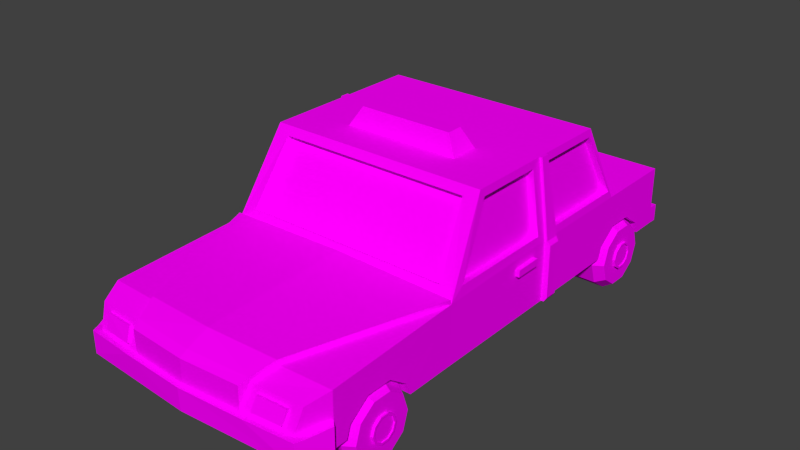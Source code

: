 # Source: Taxi.blend  (saved by Blender 2.76.0; exported with 4.5.12 LTS)
import bpy
from mathutils import Matrix  # noqa: F401  (used for matrix-valued properties, if any)

bpy.ops.wm.read_factory_settings(use_empty=True)
scene = bpy.context.scene
scene.name = 'Scene'

# ---- collections
col_collection_1 = bpy.data.collections.new('Collection 1'); scene.collection.children.link(col_collection_1)

# ---- images (referenced by path relative to the original .blend; pixels are not part of the script)
import os
ASSET_DIR = os.environ.get("B2B_ASSET_DIR", "")  # directory of the original .blend (textures are referenced by path, not embedded)
HERE = os.path.dirname(os.path.abspath(__file__))  # packed textures are extracted next to this script under _unpacked/

def load_image(name, relpath, width, height, colorspace="sRGB"):
    """Load a texture the original file referenced (path relative to the .blend, or extracted next to this script)."""
    p = next((c for c in (os.path.join(HERE, relpath), os.path.join(ASSET_DIR, relpath)) if relpath and os.path.exists(c)), "")
    if p:
        img = bpy.data.images.load(p, check_existing=True)
        img.name = name
    else:  # same state as the original file: an image datablock whose file is absent (Cycles renders it pink)
        img = bpy.data.images.new(name, width, height)
        img.source = "FILE"
        img.filepath = "//" + (relpath or name)
    img.colorspace_settings.name = colorspace
    return img
img_taxitexture_png = load_image('TaxiTexture.png', 'TaxiTexture.png', 1024, 1024, 'sRGB')

# ---- materials (node trees are filled in below, after node groups)
mat_material_002 = bpy.data.materials.new('Material.002')
mat_material_002.alpha_threshold = 0.0
mat_material_002.roughness = 0.5
mat_material_003 = bpy.data.materials.new('Material.003')
mat_material_003.alpha_threshold = 0.0
mat_material_003.roughness = 0.5

# ---- material node trees
mat_material_002.use_nodes = True; mat_material_002.node_tree.nodes.clear()
_N = mat_material_002.node_tree.nodes; _L = mat_material_002.node_tree.links
n0 = _N.new('ShaderNodeOutputMaterial'); n0.name = 'Material Output'; n0.location = (300, 300)
n1 = _N.new('ShaderNodeBsdfDiffuse'); n1.name = 'Diffuse BSDF'; n1.location = (10, 300)
n2 = _N.new('ShaderNodeTexImage'); n2.name = 'Image Texture'; n2.location = (-180, 300)
n2.width = 140
n2.image = img_taxitexture_png
_L.new(n1.outputs[0], n0.inputs[0])
_L.new(n2.outputs[0], n1.inputs[0])
n0.is_active_output = True
mat_material_003.use_nodes = True; mat_material_003.node_tree.nodes.clear()
_N = mat_material_003.node_tree.nodes; _L = mat_material_003.node_tree.links
n0 = _N.new('ShaderNodeOutputMaterial'); n0.name = 'Material Output'; n0.location = (300, 300)
n1 = _N.new('ShaderNodeBsdfDiffuse'); n1.name = 'Diffuse BSDF'; n1.location = (10, 300)
n2 = _N.new('ShaderNodeTexImage'); n2.name = 'Image Texture'; n2.location = (-180, 300)
n2.width = 140
n2.image = img_taxitexture_png
_L.new(n1.outputs[0], n0.inputs[0])
_L.new(n2.outputs[0], n1.inputs[0])
n0.is_active_output = True

# ---- world
world_world = bpy.data.worlds.new('World'); scene.world = world_world
world_world.color = (0.05088, 0.05088, 0.05088)
world_world.use_sun_shadow = False
world_world.sun_shadow_jitter_overblur = 0.0
world_world.cycles.sampling_method = 'MANUAL'
world_world.cycles.sample_map_resolution = 256

# ---- meshes
me_cylinder_003 = bpy.data.meshes.new('Cylinder.003')
me_cylinder_003.from_pydata([(0.5958, 0.264, -0.01263), (0.7114, 0.264, -0.01263), (0.5958, 0.2136, -0.1678), (0.7114, 0.2136, -0.1678), (0.5958, 0.08158, -0.2637), (0.7114, 0.08158, -0.2637), (0.5958, -0.08158, -0.2637), (0.7114, -0.08158, -0.2637), (0.5958, -0.2136, -0.1678), (0.7114, -0.2136, -0.1678), (0.5958, -0.264, -0.01263), (0.7114, -0.264, -0.01263), (0.5958, -0.2136, 0.1425), (0.7114, -0.2136, 0.1425), (0.5958, -0.08158, 0.2384), (0.7114, -0.08158, 0.2384), (0.5958, 0.08158, 0.2384), (0.7114, 0.08158, 0.2384), (0.5958, 0.2136, 0.1425), (0.7114, 0.2136, 0.1425), (0.5248, 0.2186, -0.01263), (0.5248, 0.1769, -0.1411), (0.5248, 0.06756, -0.2205), (0.5248, -0.06756, -0.2205), (0.5248, -0.1769, -0.1411), (0.5248, -0.2186, -0.01263), (0.5248, -0.1769, 0.1159), (0.5248, -0.06756, 0.1953), (0.5248, 0.06756, 0.1953), (0.5248, 0.1769, 0.1159), (0.5248, 0.09972, -0.01263), (0.5248, 0.08068, -0.07124), (0.5248, 0.03082, -0.1075), (0.5248, -0.03082, -0.1075), (0.5248, -0.08068, -0.07124), (0.5248, -0.09972, -0.01263), (0.5248, -0.08068, 0.04598), (0.5248, -0.03082, 0.08221), (0.5248, 0.03082, 0.08221), (0.5248, 0.08068, 0.04598), (0.5071, 0.09972, -0.01263), (0.5071, 0.08068, -0.07124), (0.5071, 0.03082, -0.1075), (0.5071, -0.03082, -0.1075), (0.5071, -0.08068, -0.07124), (0.5071, -0.09972, -0.01263), (0.5071, -0.08068, 0.04598), (0.5071, -0.03082, 0.08221), (0.5071, 0.03082, 0.08221), (0.5071, 0.08068, 0.04598), (0.5071, 0.08445, -0.01263), (0.5071, 0.06832, -0.06227), (0.5071, 0.0261, -0.09294), (0.5071, -0.0261, -0.09294), (0.5071, -0.06832, -0.06227), (0.5071, -0.08445, -0.01263), (0.5071, -0.06832, 0.03701), (0.5071, -0.0261, 0.06768), (0.5071, 0.0261, 0.06768), (0.5071, 0.06832, 0.03701), (0.5157, 0.08445, -0.01263), (0.5157, 0.06832, -0.06227), (0.5157, 0.0261, -0.09294), (0.5157, -0.0261, -0.09294), (0.5157, -0.06832, -0.06227), (0.5157, -0.08445, -0.01263), (0.5157, -0.06832, 0.03701), (0.5157, -0.0261, 0.06768), (0.5157, 0.0261, 0.06768), (0.5157, 0.06832, 0.03701), (0.827, 0.264, -0.01263), (0.827, 0.2136, -0.1678), (0.827, 0.08158, -0.2637), (0.827, -0.08158, -0.2637), (0.827, -0.2136, -0.1678), (0.827, -0.264, -0.01263), (0.827, -0.2136, 0.1425), (0.827, -0.08158, 0.2384), (0.827, 0.08158, 0.2384), (0.827, 0.2136, 0.1425), (0.898, 0.2186, -0.01263), (0.898, 0.1769, -0.1411), (0.898, 0.06756, -0.2205), (0.898, -0.06756, -0.2205), (0.898, -0.1769, -0.1411), (0.898, -0.2186, -0.01263), (0.898, -0.1769, 0.1159), (0.898, -0.06756, 0.1953), (0.898, 0.06756, 0.1953), (0.898, 0.1769, 0.1159), (0.898, 0.09972, -0.01263), (0.898, 0.08068, -0.07124), (0.898, 0.03082, -0.1075), (0.898, -0.03082, -0.1075), (0.898, -0.08068, -0.07124), (0.898, -0.09972, -0.01263), (0.898, -0.08068, 0.04598), (0.898, -0.03082, 0.08221), (0.898, 0.03082, 0.08221), (0.898, 0.08068, 0.04598), (0.9158, 0.09972, -0.01263), (0.9158, 0.08068, -0.07124), (0.9158, 0.03082, -0.1075), (0.9158, -0.03082, -0.1075), (0.9158, -0.08068, -0.07124), (0.9158, -0.09972, -0.01263), (0.9158, -0.08068, 0.04598), (0.9158, -0.03082, 0.08221), (0.9158, 0.03082, 0.08221), (0.9158, 0.08068, 0.04598), (0.9158, 0.08445, -0.01263), (0.9158, 0.06832, -0.06227), (0.9158, 0.0261, -0.09294), (0.9158, -0.0261, -0.09294), (0.9158, -0.06832, -0.06227), (0.9158, -0.08445, -0.01263), (0.9158, -0.06832, 0.03701), (0.9158, -0.0261, 0.06768), (0.9158, 0.0261, 0.06768), (0.9158, 0.06832, 0.03701), (0.9071, 0.08445, -0.01263), (0.9071, 0.06832, -0.06227), (0.9071, 0.0261, -0.09294), (0.9071, -0.0261, -0.09294), (0.9071, -0.06832, -0.06227), (0.9071, -0.08445, -0.01263), (0.9071, -0.06832, 0.03701), (0.9071, -0.0261, 0.06768), (0.9071, 0.0261, 0.06768), (0.9071, 0.06832, 0.03701), (-0.8255, 0.264, -0.01263), (-0.7099, 0.264, -0.01263), (-0.8255, 0.2136, -0.1678), (-0.7099, 0.2136, -0.1678), (-0.8255, 0.08158, -0.2637), (-0.7099, 0.08158, -0.2637), (-0.8255, -0.08158, -0.2637), (-0.7099, -0.08158, -0.2637), (-0.8255, -0.2136, -0.1678), (-0.7099, -0.2136, -0.1678), (-0.8255, -0.264, -0.01263), (-0.7099, -0.264, -0.01263), (-0.8255, -0.2136, 0.1425), (-0.7099, -0.2136, 0.1425), (-0.8255, -0.08158, 0.2384), (-0.7099, -0.08158, 0.2384), (-0.8255, 0.08158, 0.2384), (-0.7099, 0.08158, 0.2384), (-0.8255, 0.2136, 0.1425), (-0.7099, 0.2136, 0.1425), (-0.8965, 0.2186, -0.01263), (-0.8965, 0.1769, -0.1411), (-0.8965, 0.06756, -0.2205), (-0.8965, -0.06756, -0.2205), (-0.8965, -0.1769, -0.1411), (-0.8965, -0.2186, -0.01263), (-0.8965, -0.1769, 0.1159), (-0.8965, -0.06756, 0.1953), (-0.8965, 0.06756, 0.1953), (-0.8965, 0.1769, 0.1159), (-0.8965, 0.09972, -0.01263), (-0.8965, 0.08068, -0.07124), (-0.8965, 0.03082, -0.1075), (-0.8965, -0.03082, -0.1075), (-0.8965, -0.08068, -0.07124), (-0.8965, -0.09972, -0.01263), (-0.8965, -0.08068, 0.04598), (-0.8965, -0.03082, 0.08221), (-0.8965, 0.03082, 0.08221), (-0.8965, 0.08068, 0.04598), (-0.9142, 0.09972, -0.01263), (-0.9142, 0.08068, -0.07124), (-0.9142, 0.03082, -0.1075), (-0.9142, -0.03082, -0.1075), (-0.9142, -0.08068, -0.07124), (-0.9142, -0.09972, -0.01263), (-0.9142, -0.08068, 0.04598), (-0.9142, -0.03082, 0.08221), (-0.9142, 0.03082, 0.08221), (-0.9142, 0.08068, 0.04598), (-0.9142, 0.08445, -0.01263), (-0.9142, 0.06832, -0.06227), (-0.9142, 0.0261, -0.09294), (-0.9142, -0.0261, -0.09294), (-0.9142, -0.06832, -0.06227), (-0.9142, -0.08445, -0.01263), (-0.9142, -0.06832, 0.03701), (-0.9142, -0.0261, 0.06768), (-0.9142, 0.0261, 0.06768), (-0.9142, 0.06832, 0.03701), (-0.9056, 0.08445, -0.01263), (-0.9056, 0.06832, -0.06227), (-0.9056, 0.0261, -0.09294), (-0.9056, -0.0261, -0.09294), (-0.9056, -0.06832, -0.06227), (-0.9056, -0.08445, -0.01263), (-0.9056, -0.06832, 0.03701), (-0.9056, -0.0261, 0.06768), (-0.9056, 0.0261, 0.06768), (-0.9056, 0.06832, 0.03701), (-0.5943, 0.264, -0.01263), (-0.5943, 0.2136, -0.1678), (-0.5943, 0.08158, -0.2637), (-0.5943, -0.08158, -0.2637), (-0.5943, -0.2136, -0.1678), (-0.5943, -0.264, -0.01263), (-0.5943, -0.2136, 0.1425), (-0.5943, -0.08158, 0.2384), (-0.5943, 0.08158, 0.2384), (-0.5943, 0.2136, 0.1425), (-0.5233, 0.2186, -0.01263), (-0.5233, 0.1769, -0.1411), (-0.5233, 0.06756, -0.2205), (-0.5233, -0.06756, -0.2205), (-0.5233, -0.1769, -0.1411), (-0.5233, -0.2186, -0.01263), (-0.5233, -0.1769, 0.1159), (-0.5233, -0.06756, 0.1953), (-0.5233, 0.06756, 0.1953), (-0.5233, 0.1769, 0.1159), (-0.5233, 0.09972, -0.01263), (-0.5233, 0.08068, -0.07124), (-0.5233, 0.03082, -0.1075), (-0.5233, -0.03082, -0.1075), (-0.5233, -0.08068, -0.07124), (-0.5233, -0.09972, -0.01263), (-0.5233, -0.08068, 0.04598), (-0.5233, -0.03082, 0.08221), (-0.5233, 0.03082, 0.08221), (-0.5233, 0.08068, 0.04598), (-0.5055, 0.09972, -0.01263), (-0.5055, 0.08068, -0.07124), (-0.5055, 0.03082, -0.1075), (-0.5055, -0.03082, -0.1075), (-0.5055, -0.08068, -0.07124), (-0.5055, -0.09972, -0.01263), (-0.5055, -0.08068, 0.04598), (-0.5055, -0.03082, 0.08221), (-0.5055, 0.03082, 0.08221), (-0.5055, 0.08068, 0.04598), (-0.5055, 0.08445, -0.01263), (-0.5055, 0.06832, -0.06227), (-0.5055, 0.0261, -0.09294), (-0.5055, -0.0261, -0.09294), (-0.5055, -0.06832, -0.06227), (-0.5055, -0.08445, -0.01263), (-0.5055, -0.06832, 0.03701), (-0.5055, -0.0261, 0.06768), (-0.5055, 0.0261, 0.06768), (-0.5055, 0.06832, 0.03701), (-0.5142, 0.08445, -0.01263), (-0.5142, 0.06832, -0.06227), (-0.5142, 0.0261, -0.09294), (-0.5142, -0.0261, -0.09294), (-0.5142, -0.06832, -0.06227), (-0.5142, -0.08445, -0.01263), (-0.5142, -0.06832, 0.03701), (-0.5142, -0.0261, 0.06768), (-0.5142, 0.0261, 0.06768), (-0.5142, 0.06832, 0.03701)], [], [(0, 1, 3, 2), (2, 3, 5, 4), (4, 5, 7, 6), (6, 7, 9, 8), (8, 9, 11, 10), (10, 11, 13, 12), (12, 13, 15, 14), (14, 15, 17, 16), (16, 17, 19, 18), (18, 19, 1, 0), (6, 8, 24, 23), (27, 28, 38, 37), (0, 2, 21, 20), (4, 6, 23, 22), (2, 4, 22, 21), (18, 0, 20, 29), (16, 18, 29, 28), (14, 16, 28, 27), (12, 14, 27, 26), (10, 12, 26, 25), (8, 10, 25, 24), (34, 35, 45, 44), (24, 25, 35, 34), (21, 22, 32, 31), (28, 29, 39, 38), (25, 26, 36, 35), (22, 23, 33, 32), (29, 20, 30, 39), (26, 27, 37, 36), (23, 24, 34, 33), (20, 21, 31, 30), (41, 42, 52, 51), (31, 32, 42, 41), (38, 39, 49, 48), (35, 36, 46, 45), (32, 33, 43, 42), (39, 30, 40, 49), (36, 37, 47, 46), (33, 34, 44, 43), (30, 31, 41, 40), (37, 38, 48, 47), (55, 56, 66, 65), (48, 49, 59, 58), (45, 46, 56, 55), (42, 43, 53, 52), (49, 40, 50, 59), (46, 47, 57, 56), (43, 44, 54, 53), (40, 41, 51, 50), (47, 48, 58, 57), (44, 45, 55, 54), (60, 61, 62, 63, 64, 65, 66, 67, 68, 69), (52, 53, 63, 62), (59, 50, 60, 69), (56, 57, 67, 66), (53, 54, 64, 63), (50, 51, 61, 60), (57, 58, 68, 67), (54, 55, 65, 64), (51, 52, 62, 61), (58, 59, 69, 68), (70, 71, 3, 1), (71, 72, 5, 3), (72, 73, 7, 5), (73, 74, 9, 7), (74, 75, 11, 9), (75, 76, 13, 11), (76, 77, 15, 13), (77, 78, 17, 15), (78, 79, 19, 17), (79, 70, 1, 19), (73, 83, 84, 74), (87, 97, 98, 88), (70, 80, 81, 71), (72, 82, 83, 73), (71, 81, 82, 72), (79, 89, 80, 70), (78, 88, 89, 79), (77, 87, 88, 78), (76, 86, 87, 77), (75, 85, 86, 76), (74, 84, 85, 75), (94, 104, 105, 95), (84, 94, 95, 85), (81, 91, 92, 82), (88, 98, 99, 89), (85, 95, 96, 86), (82, 92, 93, 83), (89, 99, 90, 80), (86, 96, 97, 87), (83, 93, 94, 84), (80, 90, 91, 81), (101, 111, 112, 102), (91, 101, 102, 92), (98, 108, 109, 99), (95, 105, 106, 96), (92, 102, 103, 93), (99, 109, 100, 90), (96, 106, 107, 97), (93, 103, 104, 94), (90, 100, 101, 91), (97, 107, 108, 98), (115, 125, 126, 116), (108, 118, 119, 109), (105, 115, 116, 106), (102, 112, 113, 103), (109, 119, 110, 100), (106, 116, 117, 107), (103, 113, 114, 104), (100, 110, 111, 101), (107, 117, 118, 108), (104, 114, 115, 105), (120, 129, 128, 127, 126, 125, 124, 123, 122, 121), (112, 122, 123, 113), (119, 129, 120, 110), (116, 126, 127, 117), (113, 123, 124, 114), (110, 120, 121, 111), (117, 127, 128, 118), (114, 124, 125, 115), (111, 121, 122, 112), (118, 128, 129, 119), (130, 131, 133, 132), (132, 133, 135, 134), (134, 135, 137, 136), (136, 137, 139, 138), (138, 139, 141, 140), (140, 141, 143, 142), (142, 143, 145, 144), (144, 145, 147, 146), (146, 147, 149, 148), (148, 149, 131, 130), (136, 138, 154, 153), (157, 158, 168, 167), (130, 132, 151, 150), (134, 136, 153, 152), (132, 134, 152, 151), (148, 130, 150, 159), (146, 148, 159, 158), (144, 146, 158, 157), (142, 144, 157, 156), (140, 142, 156, 155), (138, 140, 155, 154), (164, 165, 175, 174), (154, 155, 165, 164), (151, 152, 162, 161), (158, 159, 169, 168), (155, 156, 166, 165), (152, 153, 163, 162), (159, 150, 160, 169), (156, 157, 167, 166), (153, 154, 164, 163), (150, 151, 161, 160), (171, 172, 182, 181), (161, 162, 172, 171), (168, 169, 179, 178), (165, 166, 176, 175), (162, 163, 173, 172), (169, 160, 170, 179), (166, 167, 177, 176), (163, 164, 174, 173), (160, 161, 171, 170), (167, 168, 178, 177), (185, 186, 196, 195), (178, 179, 189, 188), (175, 176, 186, 185), (172, 173, 183, 182), (179, 170, 180, 189), (176, 177, 187, 186), (173, 174, 184, 183), (170, 171, 181, 180), (177, 178, 188, 187), (174, 175, 185, 184), (190, 191, 192, 193, 194, 195, 196, 197, 198, 199), (182, 183, 193, 192), (189, 180, 190, 199), (186, 187, 197, 196), (183, 184, 194, 193), (180, 181, 191, 190), (187, 188, 198, 197), (184, 185, 195, 194), (181, 182, 192, 191), (188, 189, 199, 198), (200, 201, 133, 131), (201, 202, 135, 133), (202, 203, 137, 135), (203, 204, 139, 137), (204, 205, 141, 139), (205, 206, 143, 141), (206, 207, 145, 143), (207, 208, 147, 145), (208, 209, 149, 147), (209, 200, 131, 149), (203, 213, 214, 204), (217, 227, 228, 218), (200, 210, 211, 201), (202, 212, 213, 203), (201, 211, 212, 202), (209, 219, 210, 200), (208, 218, 219, 209), (207, 217, 218, 208), (206, 216, 217, 207), (205, 215, 216, 206), (204, 214, 215, 205), (224, 234, 235, 225), (214, 224, 225, 215), (211, 221, 222, 212), (218, 228, 229, 219), (215, 225, 226, 216), (212, 222, 223, 213), (219, 229, 220, 210), (216, 226, 227, 217), (213, 223, 224, 214), (210, 220, 221, 211), (231, 241, 242, 232), (221, 231, 232, 222), (228, 238, 239, 229), (225, 235, 236, 226), (222, 232, 233, 223), (229, 239, 230, 220), (226, 236, 237, 227), (223, 233, 234, 224), (220, 230, 231, 221), (227, 237, 238, 228), (245, 255, 256, 246), (238, 248, 249, 239), (235, 245, 246, 236), (232, 242, 243, 233), (239, 249, 240, 230), (236, 246, 247, 237), (233, 243, 244, 234), (230, 240, 241, 231), (237, 247, 248, 238), (234, 244, 245, 235), (250, 259, 258, 257, 256, 255, 254, 253, 252, 251), (242, 252, 253, 243), (249, 259, 250, 240), (246, 256, 257, 247), (243, 253, 254, 244), (240, 250, 251, 241), (247, 257, 258, 248), (244, 254, 255, 245), (241, 251, 252, 242), (248, 258, 259, 249)])
_uv = me_cylinder_003.uv_layers.new(name='UVMap')
_uv.uv.foreach_set('vector', [0.8101, 0.5406, 0.8227, 0.5406, 0.8227, 0.5532, 0.8101, 0.5532, 0.8101, 0.5406, 0.8227, 0.5406, 0.8227, 0.5532, 0.8101, 0.5532, 0.8101, 0.5406, 0.8227, 0.5406, 0.8227, 0.5532, 0.8101, 0.5532, 0.8101, 0.5406, 0.8227, 0.5406, 0.8227, 0.5532, 0.8101, 0.5532, 0.8101, 0.5406, 0.8227, 0.5406, 0.8227, 0.5532, 0.8101, 0.5532, 0.8101, 0.5406, 0.8227, 0.5406, 0.8227, 0.5532, 0.8101, 0.5532, 0.8101, 0.5406, 0.8227, 0.5406, 0.8227, 0.5532, 0.8101, 0.5532, 0.8101, 0.5406, 0.8227, 0.5406, 0.8227, 0.5532, 0.8101, 0.5532, 0.8101, 0.5406, 0.8227, 0.5406, 0.8227, 0.5532, 0.8101, 0.5532, 0.8101, 0.5406, 0.8227, 0.5406, 0.8227, 0.5532, 0.8101, 0.5532, 0.8101, 0.5406, 0.8227, 0.5406, 0.8227, 0.5532, 0.8101, 0.5532, 0.8101, 0.5406, 0.8227, 0.5406, 0.8227, 0.5532, 0.8101, 0.5532, 0.8101, 0.5406, 0.8227, 0.5406, 0.8227, 0.5532, 0.8101, 0.5532, 0.8101, 0.5406, 0.8227, 0.5406, 0.8227, 0.5532, 0.8101, 0.5532, 0.8101, 0.5406, 0.8227, 0.5406, 0.8227, 0.5532, 0.8101, 0.5532, 0.8101, 0.5406, 0.8227, 0.5406, 0.8227, 0.5532, 0.8101, 0.5532, 0.8101, 0.5406, 0.8227, 0.5406, 0.8227, 0.5532, 0.8101, 0.5532, 0.8101, 0.5406, 0.8227, 0.5406, 0.8227, 0.5532, 0.8101, 0.5532, 0.8101, 0.5406, 0.8227, 0.5406, 0.8227, 0.5532, 0.8101, 0.5532, 0.8101, 0.5406, 0.8227, 0.5406, 0.8227, 0.5532, 0.8101, 0.5532, 0.8101, 0.5406, 0.8227, 0.5406, 0.8227, 0.5532, 0.8101, 0.5532, 0.8101, 0.5406, 0.8227, 0.5406, 0.8227, 0.5532, 0.8101, 0.5532, 0.8101, 0.5406, 0.8227, 0.5406, 0.8227, 0.5532, 0.8101, 0.5532, 0.8101, 0.5406, 0.8227, 0.5406, 0.8227, 0.5532, 0.8101, 0.5532, 0.8101, 0.5406, 0.8227, 0.5406, 0.8227, 0.5532, 0.8101, 0.5532, 0.8101, 0.5406, 0.8227, 0.5406, 0.8227, 0.5532, 0.8101, 0.5532, 0.8101, 0.5406, 0.8227, 0.5406, 0.8227, 0.5532, 0.8101, 0.5532, 0.8101, 0.5406, 0.8227, 0.5406, 0.8227, 0.5532, 0.8101, 0.5532, 0.8101, 0.5406, 0.8227, 0.5406, 0.8227, 0.5532, 0.8101, 0.5532, 0.8101, 0.5406, 0.8227, 0.5406, 0.8227, 0.5532, 0.8101, 0.5532, 0.8101, 0.5406, 0.8227, 0.5406, 0.8227, 0.5532, 0.8101, 0.5532, 0.8101, 0.5406, 0.8227, 0.5406, 0.8227, 0.5532, 0.8101, 0.5532, 0.8101, 0.5406, 0.8227, 0.5406, 0.8227, 0.5532, 0.8101, 0.5532, 0.8101, 0.5406, 0.8227, 0.5406, 0.8227, 0.5532, 0.8101, 0.5532, 0.8101, 0.5406, 0.8227, 0.5406, 0.8227, 0.5532, 0.8101, 0.5532, 0.8101, 0.5406, 0.8227, 0.5406, 0.8227, 0.5532, 0.8101, 0.5532, 0.8101, 0.5406, 0.8227, 0.5406, 0.8227, 0.5532, 0.8101, 0.5532, 0.8101, 0.5406, 0.8227, 0.5406, 0.8227, 0.5532, 0.8101, 0.5532, 0.8101, 0.5406, 0.8227, 0.5406, 0.8227, 0.5532, 0.8101, 0.5532, 0.8101, 0.5406, 0.8227, 0.5406, 0.8227, 0.5532, 0.8101, 0.5532, 0.8101, 0.5406, 0.8227, 0.5406, 0.8227, 0.5532, 0.8101, 0.5532, 0.8101, 0.5406, 0.8227, 0.5406, 0.8227, 0.5532, 0.8101, 0.5532, 0.8101, 0.5406, 0.8227, 0.5406, 0.8227, 0.5532, 0.8101, 0.5532, 0.8101, 0.5406, 0.8227, 0.5406, 0.8227, 0.5532, 0.8101, 0.5532, 0.8101, 0.5406, 0.8227, 0.5406, 0.8227, 0.5532, 0.8101, 0.5532, 0.8101, 0.5406, 0.8227, 0.5406, 0.8227, 0.5532, 0.8101, 0.5532, 0.8101, 0.5406, 0.8227, 0.5406, 0.8227, 0.5532, 0.8101, 0.5532, 0.8101, 0.5406, 0.8227, 0.5406, 0.8227, 0.5532, 0.8101, 0.5532, 0.8101, 0.5406, 0.8227, 0.5406, 0.8227, 0.5532, 0.8101, 0.5532, 0.8101, 0.5406, 0.8227, 0.5406, 0.8227, 0.5532, 0.8101, 0.5532, 0.8101, 0.5406, 0.8227, 0.5406, 0.8227, 0.5532, 0.8101, 0.5532, 0.8164, 0.5532, 0.8201, 0.552, 0.8224, 0.5488, 0.8224, 0.5449, 0.8201, 0.5418, 0.8164, 0.5406, 0.8127, 0.5418, 0.8104, 0.5449, 0.8104, 0.5488, 0.8127, 0.552, 0.8101, 0.5406, 0.8227, 0.5406, 0.8227, 0.5532, 0.8101, 0.5532, 0.8101, 0.5406, 0.8227, 0.5406, 0.8227, 0.5532, 0.8101, 0.5532, 0.8101, 0.5406, 0.8227, 0.5406, 0.8227, 0.5532, 0.8101, 0.5532, 0.8101, 0.5406, 0.8227, 0.5406, 0.8227, 0.5532, 0.8101, 0.5532, 0.8101, 0.5406, 0.8227, 0.5406, 0.8227, 0.5532, 0.8101, 0.5532, 0.8101, 0.5406, 0.8227, 0.5406, 0.8227, 0.5532, 0.8101, 0.5532, 0.8101, 0.5406, 0.8227, 0.5406, 0.8227, 0.5532, 0.8101, 0.5532, 0.8101, 0.5406, 0.8227, 0.5406, 0.8227, 0.5532, 0.8101, 0.5532, 0.8101, 0.5406, 0.8227, 0.5406, 0.8227, 0.5532, 0.8101, 0.5532, 0.8101, 0.5406, 0.8227, 0.5406, 0.8227, 0.5532, 0.8101, 0.5532, 0.8101, 0.5406, 0.8227, 0.5406, 0.8227, 0.5532, 0.8101, 0.5532, 0.8101, 0.5406, 0.8227, 0.5406, 0.8227, 0.5532, 0.8101, 0.5532, 0.8101, 0.5406, 0.8227, 0.5406, 0.8227, 0.5532, 0.8101, 0.5532, 0.8101, 0.5406, 0.8227, 0.5406, 0.8227, 0.5532, 0.8101, 0.5532, 0.8101, 0.5406, 0.8227, 0.5406, 0.8227, 0.5532, 0.8101, 0.5532, 0.8101, 0.5406, 0.8227, 0.5406, 0.8227, 0.5532, 0.8101, 0.5532, 0.8101, 0.5406, 0.8227, 0.5406, 0.8227, 0.5532, 0.8101, 0.5532, 0.8101, 0.5406, 0.8227, 0.5406, 0.8227, 0.5532, 0.8101, 0.5532, 0.8101, 0.5406, 0.8227, 0.5406, 0.8227, 0.5532, 0.8101, 0.5532, 0.8101, 0.5406, 0.8227, 0.5406, 0.8227, 0.5532, 0.8101, 0.5532, 0.8101, 0.5406, 0.8227, 0.5406, 0.8227, 0.5532, 0.8101, 0.5532, 0.8101, 0.5406, 0.8227, 0.5406, 0.8227, 0.5532, 0.8101, 0.5532, 0.8101, 0.5406, 0.8227, 0.5406, 0.8227, 0.5532, 0.8101, 0.5532, 0.8101, 0.5406, 0.8227, 0.5406, 0.8227, 0.5532, 0.8101, 0.5532, 0.8101, 0.5406, 0.8227, 0.5406, 0.8227, 0.5532, 0.8101, 0.5532, 0.8101, 0.5406, 0.8227, 0.5406, 0.8227, 0.5532, 0.8101, 0.5532, 0.8101, 0.5406, 0.8227, 0.5406, 0.8227, 0.5532, 0.8101, 0.5532, 0.8101, 0.5406, 0.8227, 0.5406, 0.8227, 0.5532, 0.8101, 0.5532, 0.8101, 0.5406, 0.8227, 0.5406, 0.8227, 0.5532, 0.8101, 0.5532, 0.8101, 0.5406, 0.8227, 0.5406, 0.8227, 0.5532, 0.8101, 0.5532, 0.8101, 0.5406, 0.8227, 0.5406, 0.8227, 0.5532, 0.8101, 0.5532, 0.8101, 0.5406, 0.8227, 0.5406, 0.8227, 0.5532, 0.8101, 0.5532, 0.8101, 0.5406, 0.8227, 0.5406, 0.8227, 0.5532, 0.8101, 0.5532, 0.8101, 0.5406, 0.8227, 0.5406, 0.8227, 0.5532, 0.8101, 0.5532, 0.8101, 0.5406, 0.8227, 0.5406, 0.8227, 0.5532, 0.8101, 0.5532, 0.8101, 0.5406, 0.8227, 0.5406, 0.8227, 0.5532, 0.8101, 0.5532, 0.8101, 0.5406, 0.8227, 0.5406, 0.8227, 0.5532, 0.8101, 0.5532, 0.8101, 0.5406, 0.8227, 0.5406, 0.8227, 0.5532, 0.8101, 0.5532, 0.8101, 0.5406, 0.8227, 0.5406, 0.8227, 0.5532, 0.8101, 0.5532, 0.8101, 0.5406, 0.8227, 0.5406, 0.8227, 0.5532, 0.8101, 0.5532, 0.8101, 0.5406, 0.8227, 0.5406, 0.8227, 0.5532, 0.8101, 0.5532, 0.8101, 0.5406, 0.8227, 0.5406, 0.8227, 0.5532, 0.8101, 0.5532, 0.8101, 0.5406, 0.8227, 0.5406, 0.8227, 0.5532, 0.8101, 0.5532, 0.8101, 0.5406, 0.8227, 0.5406, 0.8227, 0.5532, 0.8101, 0.5532, 0.8101, 0.5406, 0.8227, 0.5406, 0.8227, 0.5532, 0.8101, 0.5532, 0.8101, 0.5406, 0.8227, 0.5406, 0.8227, 0.5532, 0.8101, 0.5532, 0.8101, 0.5406, 0.8227, 0.5406, 0.8227, 0.5532, 0.8101, 0.5532, 0.8101, 0.5406, 0.8227, 0.5406, 0.8227, 0.5532, 0.8101, 0.5532, 0.8101, 0.5406, 0.8227, 0.5406, 0.8227, 0.5532, 0.8101, 0.5532, 0.8101, 0.5406, 0.8227, 0.5406, 0.8227, 0.5532, 0.8101, 0.5532, 0.8101, 0.5406, 0.8227, 0.5406, 0.8227, 0.5532, 0.8101, 0.5532, 0.8101, 0.5406, 0.8227, 0.5406, 0.8227, 0.5532, 0.8101, 0.5532, 0.8101, 0.5406, 0.8227, 0.5406, 0.8227, 0.5532, 0.8101, 0.5532, 0.8101, 0.5406, 0.8227, 0.5406, 0.8227, 0.5532, 0.8101, 0.5532, 0.8101, 0.5406, 0.8227, 0.5406, 0.8227, 0.5532, 0.8101, 0.5532, 0.8101, 0.5406, 0.8227, 0.5406, 0.8227, 0.5532, 0.8101, 0.5532, 0.8101, 0.5406, 0.8227, 0.5406, 0.8227, 0.5532, 0.8101, 0.5532, 0.8101, 0.5406, 0.8227, 0.5406, 0.8227, 0.5532, 0.8101, 0.5532, 0.8101, 0.5406, 0.8227, 0.5406, 0.8227, 0.5532, 0.8101, 0.5532, 0.8101, 0.5406, 0.8227, 0.5406, 0.8227, 0.5532, 0.8101, 0.5532, 0.8164, 0.5532, 0.8201, 0.552, 0.8224, 0.5488, 0.8224, 0.5449, 0.8201, 0.5418, 0.8164, 0.5406, 0.8127, 0.5418, 0.8104, 0.5449, 0.8104, 0.5488, 0.8127, 0.552, 0.8101, 0.5406, 0.8227, 0.5406, 0.8227, 0.5532, 0.8101, 0.5532, 0.8101, 0.5406, 0.8227, 0.5406, 0.8227, 0.5532, 0.8101, 0.5532, 0.8101, 0.5406, 0.8227, 0.5406, 0.8227, 0.5532, 0.8101, 0.5532, 0.8101, 0.5406, 0.8227, 0.5406, 0.8227, 0.5532, 0.8101, 0.5532, 0.8101, 0.5406, 0.8227, 0.5406, 0.8227, 0.5532, 0.8101, 0.5532, 0.8101, 0.5406, 0.8227, 0.5406, 0.8227, 0.5532, 0.8101, 0.5532, 0.8101, 0.5406, 0.8227, 0.5406, 0.8227, 0.5532, 0.8101, 0.5532, 0.8101, 0.5406, 0.8227, 0.5406, 0.8227, 0.5532, 0.8101, 0.5532, 0.8101, 0.5406, 0.8227, 0.5406, 0.8227, 0.5532, 0.8101, 0.5532, 0.8101, 0.5406, 0.8227, 0.5406, 0.8227, 0.5532, 0.8101, 0.5532, 0.8101, 0.5406, 0.8227, 0.5406, 0.8227, 0.5532, 0.8101, 0.5532, 0.8101, 0.5406, 0.8227, 0.5406, 0.8227, 0.5532, 0.8101, 0.5532, 0.8101, 0.5406, 0.8227, 0.5406, 0.8227, 0.5532, 0.8101, 0.5532, 0.8101, 0.5406, 0.8227, 0.5406, 0.8227, 0.5532, 0.8101, 0.5532, 0.8101, 0.5406, 0.8227, 0.5406, 0.8227, 0.5532, 0.8101, 0.5532, 0.8101, 0.5406, 0.8227, 0.5406, 0.8227, 0.5532, 0.8101, 0.5532, 0.8101, 0.5406, 0.8227, 0.5406, 0.8227, 0.5532, 0.8101, 0.5532, 0.8101, 0.5406, 0.8227, 0.5406, 0.8227, 0.5532, 0.8101, 0.5532, 0.8101, 0.5406, 0.8227, 0.5406, 0.8227, 0.5532, 0.8101, 0.5532, 0.8101, 0.5406, 0.8227, 0.5406, 0.8227, 0.5532, 0.8101, 0.5532, 0.8101, 0.5406, 0.8227, 0.5406, 0.8227, 0.5532, 0.8101, 0.5532, 0.8101, 0.5406, 0.8227, 0.5406, 0.8227, 0.5532, 0.8101, 0.5532, 0.8101, 0.5406, 0.8227, 0.5406, 0.8227, 0.5532, 0.8101, 0.5532, 0.8101, 0.5406, 0.8227, 0.5406, 0.8227, 0.5532, 0.8101, 0.5532, 0.8101, 0.5406, 0.8227, 0.5406, 0.8227, 0.5532, 0.8101, 0.5532, 0.8101, 0.5406, 0.8227, 0.5406, 0.8227, 0.5532, 0.8101, 0.5532, 0.8101, 0.5406, 0.8227, 0.5406, 0.8227, 0.5532, 0.8101, 0.5532, 0.8101, 0.5406, 0.8227, 0.5406, 0.8227, 0.5532, 0.8101, 0.5532, 0.8101, 0.5406, 0.8227, 0.5406, 0.8227, 0.5532, 0.8101, 0.5532, 0.8101, 0.5406, 0.8227, 0.5406, 0.8227, 0.5532, 0.8101, 0.5532, 0.8101, 0.5406, 0.8227, 0.5406, 0.8227, 0.5532, 0.8101, 0.5532, 0.8101, 0.5406, 0.8227, 0.5406, 0.8227, 0.5532, 0.8101, 0.5532, 0.8101, 0.5406, 0.8227, 0.5406, 0.8227, 0.5532, 0.8101, 0.5532, 0.8101, 0.5406, 0.8227, 0.5406, 0.8227, 0.5532, 0.8101, 0.5532, 0.8101, 0.5406, 0.8227, 0.5406, 0.8227, 0.5532, 0.8101, 0.5532, 0.8101, 0.5406, 0.8227, 0.5406, 0.8227, 0.5532, 0.8101, 0.5532, 0.8101, 0.5406, 0.8227, 0.5406, 0.8227, 0.5532, 0.8101, 0.5532, 0.8101, 0.5406, 0.8227, 0.5406, 0.8227, 0.5532, 0.8101, 0.5532, 0.8101, 0.5406, 0.8227, 0.5406, 0.8227, 0.5532, 0.8101, 0.5532, 0.8101, 0.5406, 0.8227, 0.5406, 0.8227, 0.5532, 0.8101, 0.5532, 0.8101, 0.5406, 0.8227, 0.5406, 0.8227, 0.5532, 0.8101, 0.5532, 0.8101, 0.5406, 0.8227, 0.5406, 0.8227, 0.5532, 0.8101, 0.5532, 0.8101, 0.5406, 0.8227, 0.5406, 0.8227, 0.5532, 0.8101, 0.5532, 0.8101, 0.5406, 0.8227, 0.5406, 0.8227, 0.5532, 0.8101, 0.5532, 0.8101, 0.5406, 0.8227, 0.5406, 0.8227, 0.5532, 0.8101, 0.5532, 0.8101, 0.5406, 0.8227, 0.5406, 0.8227, 0.5532, 0.8101, 0.5532, 0.8101, 0.5406, 0.8227, 0.5406, 0.8227, 0.5532, 0.8101, 0.5532, 0.8101, 0.5406, 0.8227, 0.5406, 0.8227, 0.5532, 0.8101, 0.5532, 0.8101, 0.5406, 0.8227, 0.5406, 0.8227, 0.5532, 0.8101, 0.5532, 0.8101, 0.5406, 0.8227, 0.5406, 0.8227, 0.5532, 0.8101, 0.5532, 0.8101, 0.5406, 0.8227, 0.5406, 0.8227, 0.5532, 0.8101, 0.5532, 0.8101, 0.5406, 0.8227, 0.5406, 0.8227, 0.5532, 0.8101, 0.5532, 0.8101, 0.5406, 0.8227, 0.5406, 0.8227, 0.5532, 0.8101, 0.5532, 0.8101, 0.5406, 0.8227, 0.5406, 0.8227, 0.5532, 0.8101, 0.5532, 0.8101, 0.5406, 0.8227, 0.5406, 0.8227, 0.5532, 0.8101, 0.5532, 0.8101, 0.5406, 0.8227, 0.5406, 0.8227, 0.5532, 0.8101, 0.5532, 0.8101, 0.5406, 0.8227, 0.5406, 0.8227, 0.5532, 0.8101, 0.5532, 0.8101, 0.5406, 0.8227, 0.5406, 0.8227, 0.5532, 0.8101, 0.5532, 0.8101, 0.5406, 0.8227, 0.5406, 0.8227, 0.5532, 0.8101, 0.5532, 0.8101, 0.5406, 0.8227, 0.5406, 0.8227, 0.5532, 0.8101, 0.5532, 0.8164, 0.5532, 0.8201, 0.552, 0.8224, 0.5488, 0.8224, 0.5449, 0.8201, 0.5418, 0.8164, 0.5406, 0.8127, 0.5418, 0.8104, 0.5449, 0.8104, 0.5488, 0.8127, 0.552, 0.8101, 0.5406, 0.8227, 0.5406, 0.8227, 0.5532, 0.8101, 0.5532, 0.8101, 0.5406, 0.8227, 0.5406, 0.8227, 0.5532, 0.8101, 0.5532, 0.8101, 0.5406, 0.8227, 0.5406, 0.8227, 0.5532, 0.8101, 0.5532, 0.8101, 0.5406, 0.8227, 0.5406, 0.8227, 0.5532, 0.8101, 0.5532, 0.8101, 0.5406, 0.8227, 0.5406, 0.8227, 0.5532, 0.8101, 0.5532, 0.8101, 0.5406, 0.8227, 0.5406, 0.8227, 0.5532, 0.8101, 0.5532, 0.8101, 0.5406, 0.8227, 0.5406, 0.8227, 0.5532, 0.8101, 0.5532, 0.8101, 0.5406, 0.8227, 0.5406, 0.8227, 0.5532, 0.8101, 0.5532, 0.8101, 0.5406, 0.8227, 0.5406, 0.8227, 0.5532, 0.8101, 0.5532, 0.8101, 0.5406, 0.8227, 0.5406, 0.8227, 0.5532, 0.8101, 0.5532, 0.8101, 0.5406, 0.8227, 0.5406, 0.8227, 0.5532, 0.8101, 0.5532, 0.8101, 0.5406, 0.8227, 0.5406, 0.8227, 0.5532, 0.8101, 0.5532, 0.8101, 0.5406, 0.8227, 0.5406, 0.8227, 0.5532, 0.8101, 0.5532, 0.8101, 0.5406, 0.8227, 0.5406, 0.8227, 0.5532, 0.8101, 0.5532, 0.8101, 0.5406, 0.8227, 0.5406, 0.8227, 0.5532, 0.8101, 0.5532, 0.8101, 0.5406, 0.8227, 0.5406, 0.8227, 0.5532, 0.8101, 0.5532, 0.8101, 0.5406, 0.8227, 0.5406, 0.8227, 0.5532, 0.8101, 0.5532, 0.8101, 0.5406, 0.8227, 0.5406, 0.8227, 0.5532, 0.8101, 0.5532, 0.8101, 0.5406, 0.8227, 0.5406, 0.8227, 0.5532, 0.8101, 0.5532, 0.8101, 0.5406, 0.8227, 0.5406, 0.8227, 0.5532, 0.8101, 0.5532, 0.8101, 0.5406, 0.8227, 0.5406, 0.8227, 0.5532, 0.8101, 0.5532, 0.8101, 0.5406, 0.8227, 0.5406, 0.8227, 0.5532, 0.8101, 0.5532, 0.8101, 0.5406, 0.8227, 0.5406, 0.8227, 0.5532, 0.8101, 0.5532, 0.8101, 0.5406, 0.8227, 0.5406, 0.8227, 0.5532, 0.8101, 0.5532, 0.8101, 0.5406, 0.8227, 0.5406, 0.8227, 0.5532, 0.8101, 0.5532, 0.8101, 0.5406, 0.8227, 0.5406, 0.8227, 0.5532, 0.8101, 0.5532, 0.8101, 0.5406, 0.8227, 0.5406, 0.8227, 0.5532, 0.8101, 0.5532, 0.8101, 0.5406, 0.8227, 0.5406, 0.8227, 0.5532, 0.8101, 0.5532, 0.8101, 0.5406, 0.8227, 0.5406, 0.8227, 0.5532, 0.8101, 0.5532, 0.8101, 0.5406, 0.8227, 0.5406, 0.8227, 0.5532, 0.8101, 0.5532, 0.8101, 0.5406, 0.8227, 0.5406, 0.8227, 0.5532, 0.8101, 0.5532, 0.8101, 0.5406, 0.8227, 0.5406, 0.8227, 0.5532, 0.8101, 0.5532, 0.8101, 0.5406, 0.8227, 0.5406, 0.8227, 0.5532, 0.8101, 0.5532, 0.8101, 0.5406, 0.8227, 0.5406, 0.8227, 0.5532, 0.8101, 0.5532, 0.8101, 0.5406, 0.8227, 0.5406, 0.8227, 0.5532, 0.8101, 0.5532, 0.8101, 0.5406, 0.8227, 0.5406, 0.8227, 0.5532, 0.8101, 0.5532, 0.8101, 0.5406, 0.8227, 0.5406, 0.8227, 0.5532, 0.8101, 0.5532, 0.8101, 0.5406, 0.8227, 0.5406, 0.8227, 0.5532, 0.8101, 0.5532, 0.8101, 0.5406, 0.8227, 0.5406, 0.8227, 0.5532, 0.8101, 0.5532, 0.8101, 0.5406, 0.8227, 0.5406, 0.8227, 0.5532, 0.8101, 0.5532, 0.8101, 0.5406, 0.8227, 0.5406, 0.8227, 0.5532, 0.8101, 0.5532, 0.8101, 0.5406, 0.8227, 0.5406, 0.8227, 0.5532, 0.8101, 0.5532, 0.8101, 0.5406, 0.8227, 0.5406, 0.8227, 0.5532, 0.8101, 0.5532, 0.8101, 0.5406, 0.8227, 0.5406, 0.8227, 0.5532, 0.8101, 0.5532, 0.8101, 0.5406, 0.8227, 0.5406, 0.8227, 0.5532, 0.8101, 0.5532, 0.8101, 0.5406, 0.8227, 0.5406, 0.8227, 0.5532, 0.8101, 0.5532, 0.8101, 0.5406, 0.8227, 0.5406, 0.8227, 0.5532, 0.8101, 0.5532, 0.8101, 0.5406, 0.8227, 0.5406, 0.8227, 0.5532, 0.8101, 0.5532, 0.8101, 0.5406, 0.8227, 0.5406, 0.8227, 0.5532, 0.8101, 0.5532, 0.8101, 0.5406, 0.8227, 0.5406, 0.8227, 0.5532, 0.8101, 0.5532, 0.8101, 0.5406, 0.8227, 0.5406, 0.8227, 0.5532, 0.8101, 0.5532, 0.8101, 0.5406, 0.8227, 0.5406, 0.8227, 0.5532, 0.8101, 0.5532, 0.8101, 0.5406, 0.8227, 0.5406, 0.8227, 0.5532, 0.8101, 0.5532, 0.8101, 0.5406, 0.8227, 0.5406, 0.8227, 0.5532, 0.8101, 0.5532, 0.8101, 0.5406, 0.8227, 0.5406, 0.8227, 0.5532, 0.8101, 0.5532, 0.8101, 0.5406, 0.8227, 0.5406, 0.8227, 0.5532, 0.8101, 0.5532, 0.8101, 0.5406, 0.8227, 0.5406, 0.8227, 0.5532, 0.8101, 0.5532, 0.8101, 0.5406, 0.8227, 0.5406, 0.8227, 0.5532, 0.8101, 0.5532, 0.8101, 0.5406, 0.8227, 0.5406, 0.8227, 0.5532, 0.8101, 0.5532, 0.8101, 0.5406, 0.8227, 0.5406, 0.8227, 0.5532, 0.8101, 0.5532, 0.8164, 0.5532, 0.8201, 0.552, 0.8224, 0.5488, 0.8224, 0.5449, 0.8201, 0.5418, 0.8164, 0.5406, 0.8127, 0.5418, 0.8104, 0.5449, 0.8104, 0.5488, 0.8127, 0.552, 0.8101, 0.5406, 0.8227, 0.5406, 0.8227, 0.5532, 0.8101, 0.5532, 0.8101, 0.5406, 0.8227, 0.5406, 0.8227, 0.5532, 0.8101, 0.5532, 0.8101, 0.5406, 0.8227, 0.5406, 0.8227, 0.5532, 0.8101, 0.5532, 0.8101, 0.5406, 0.8227, 0.5406, 0.8227, 0.5532, 0.8101, 0.5532, 0.8101, 0.5406, 0.8227, 0.5406, 0.8227, 0.5532, 0.8101, 0.5532, 0.8101, 0.5406, 0.8227, 0.5406, 0.8227, 0.5532, 0.8101, 0.5532, 0.8101, 0.5406, 0.8227, 0.5406, 0.8227, 0.5532, 0.8101, 0.5532, 0.8101, 0.5406, 0.8227, 0.5406, 0.8227, 0.5532, 0.8101, 0.5532, 0.8101, 0.5406, 0.8227, 0.5406, 0.8227, 0.5532, 0.8101, 0.5532])
me_cylinder_003.materials.append(mat_material_002)
me_cylinder_003.use_remesh_preserve_volume = False
me_cylinder_003.use_remesh_preserve_attributes = False
me_cylinder_003.use_mirror_vertex_groups = False
me_cylinder_003.update()
me_cylinder_001 = bpy.data.meshes.new('Cylinder.001')
me_cylinder_001.from_pydata([(0.5958, 0.264, -0.01263), (0.7114, 0.264, -0.01263), (0.5958, 0.2136, -0.1678), (0.7114, 0.2136, -0.1678), (0.5958, 0.08158, -0.2637), (0.7114, 0.08158, -0.2637), (0.5958, -0.08158, -0.2637), (0.7114, -0.08158, -0.2637), (0.5958, -0.2136, -0.1678), (0.7114, -0.2136, -0.1678), (0.5958, -0.264, -0.01263), (0.7114, -0.264, -0.01263), (0.5958, -0.2136, 0.1425), (0.7114, -0.2136, 0.1425), (0.5958, -0.08158, 0.2384), (0.7114, -0.08158, 0.2384), (0.5958, 0.08158, 0.2384), (0.7114, 0.08158, 0.2384), (0.5958, 0.2136, 0.1425), (0.7114, 0.2136, 0.1425), (0.5248, 0.2186, -0.01263), (0.5248, 0.1769, -0.1411), (0.5248, 0.06756, -0.2205), (0.5248, -0.06756, -0.2205), (0.5248, -0.1769, -0.1411), (0.5248, -0.2186, -0.01263), (0.5248, -0.1769, 0.1159), (0.5248, -0.06756, 0.1953), (0.5248, 0.06756, 0.1953), (0.5248, 0.1769, 0.1159), (0.5248, 0.09972, -0.01263), (0.5248, 0.08068, -0.07124), (0.5248, 0.03082, -0.1075), (0.5248, -0.03082, -0.1075), (0.5248, -0.08068, -0.07124), (0.5248, -0.09972, -0.01263), (0.5248, -0.08068, 0.04598), (0.5248, -0.03082, 0.08221), (0.5248, 0.03082, 0.08221), (0.5248, 0.08068, 0.04598), (0.5071, 0.09972, -0.01263), (0.5071, 0.08068, -0.07124), (0.5071, 0.03082, -0.1075), (0.5071, -0.03082, -0.1075), (0.5071, -0.08068, -0.07124), (0.5071, -0.09972, -0.01263), (0.5071, -0.08068, 0.04598), (0.5071, -0.03082, 0.08221), (0.5071, 0.03082, 0.08221), (0.5071, 0.08068, 0.04598), (0.5071, 0.08445, -0.01263), (0.5071, 0.06832, -0.06227), (0.5071, 0.0261, -0.09294), (0.5071, -0.0261, -0.09294), (0.5071, -0.06832, -0.06227), (0.5071, -0.08445, -0.01263), (0.5071, -0.06832, 0.03701), (0.5071, -0.0261, 0.06768), (0.5071, 0.0261, 0.06768), (0.5071, 0.06832, 0.03701), (0.5157, 0.08445, -0.01263), (0.5157, 0.06832, -0.06227), (0.5157, 0.0261, -0.09294), (0.5157, -0.0261, -0.09294), (0.5157, -0.06832, -0.06227), (0.5157, -0.08445, -0.01263), (0.5157, -0.06832, 0.03701), (0.5157, -0.0261, 0.06768), (0.5157, 0.0261, 0.06768), (0.5157, 0.06832, 0.03701), (0.827, 0.264, -0.01263), (0.827, 0.2136, -0.1678), (0.827, 0.08158, -0.2637), (0.827, -0.08158, -0.2637), (0.827, -0.2136, -0.1678), (0.827, -0.264, -0.01263), (0.827, -0.2136, 0.1425), (0.827, -0.08158, 0.2384), (0.827, 0.08158, 0.2384), (0.827, 0.2136, 0.1425), (0.898, 0.2186, -0.01263), (0.898, 0.1769, -0.1411), (0.898, 0.06756, -0.2205), (0.898, -0.06756, -0.2205), (0.898, -0.1769, -0.1411), (0.898, -0.2186, -0.01263), (0.898, -0.1769, 0.1159), (0.898, -0.06756, 0.1953), (0.898, 0.06756, 0.1953), (0.898, 0.1769, 0.1159), (0.898, 0.09972, -0.01263), (0.898, 0.08068, -0.07124), (0.898, 0.03082, -0.1075), (0.898, -0.03082, -0.1075), (0.898, -0.08068, -0.07124), (0.898, -0.09972, -0.01263), (0.898, -0.08068, 0.04598), (0.898, -0.03082, 0.08221), (0.898, 0.03082, 0.08221), (0.898, 0.08068, 0.04598), (0.9158, 0.09972, -0.01263), (0.9158, 0.08068, -0.07124), (0.9158, 0.03082, -0.1075), (0.9158, -0.03082, -0.1075), (0.9158, -0.08068, -0.07124), (0.9158, -0.09972, -0.01263), (0.9158, -0.08068, 0.04598), (0.9158, -0.03082, 0.08221), (0.9158, 0.03082, 0.08221), (0.9158, 0.08068, 0.04598), (0.9158, 0.08445, -0.01263), (0.9158, 0.06832, -0.06227), (0.9158, 0.0261, -0.09294), (0.9158, -0.0261, -0.09294), (0.9158, -0.06832, -0.06227), (0.9158, -0.08445, -0.01263), (0.9158, -0.06832, 0.03701), (0.9158, -0.0261, 0.06768), (0.9158, 0.0261, 0.06768), (0.9158, 0.06832, 0.03701), (0.9071, 0.08445, -0.01263), (0.9071, 0.06832, -0.06227), (0.9071, 0.0261, -0.09294), (0.9071, -0.0261, -0.09294), (0.9071, -0.06832, -0.06227), (0.9071, -0.08445, -0.01263), (0.9071, -0.06832, 0.03701), (0.9071, -0.0261, 0.06768), (0.9071, 0.0261, 0.06768), (0.9071, 0.06832, 0.03701), (-0.8255, 0.264, -0.01263), (-0.7099, 0.264, -0.01263), (-0.8255, 0.2136, -0.1678), (-0.7099, 0.2136, -0.1678), (-0.8255, 0.08158, -0.2637), (-0.7099, 0.08158, -0.2637), (-0.8255, -0.08158, -0.2637), (-0.7099, -0.08158, -0.2637), (-0.8255, -0.2136, -0.1678), (-0.7099, -0.2136, -0.1678), (-0.8255, -0.264, -0.01263), (-0.7099, -0.264, -0.01263), (-0.8255, -0.2136, 0.1425), (-0.7099, -0.2136, 0.1425), (-0.8255, -0.08158, 0.2384), (-0.7099, -0.08158, 0.2384), (-0.8255, 0.08158, 0.2384), (-0.7099, 0.08158, 0.2384), (-0.8255, 0.2136, 0.1425), (-0.7099, 0.2136, 0.1425), (-0.8965, 0.2186, -0.01263), (-0.8965, 0.1769, -0.1411), (-0.8965, 0.06756, -0.2205), (-0.8965, -0.06756, -0.2205), (-0.8965, -0.1769, -0.1411), (-0.8965, -0.2186, -0.01263), (-0.8965, -0.1769, 0.1159), (-0.8965, -0.06756, 0.1953), (-0.8965, 0.06756, 0.1953), (-0.8965, 0.1769, 0.1159), (-0.8965, 0.09972, -0.01263), (-0.8965, 0.08068, -0.07124), (-0.8965, 0.03082, -0.1075), (-0.8965, -0.03082, -0.1075), (-0.8965, -0.08068, -0.07124), (-0.8965, -0.09972, -0.01263), (-0.8965, -0.08068, 0.04598), (-0.8965, -0.03082, 0.08221), (-0.8965, 0.03082, 0.08221), (-0.8965, 0.08068, 0.04598), (-0.9142, 0.09972, -0.01263), (-0.9142, 0.08068, -0.07124), (-0.9142, 0.03082, -0.1075), (-0.9142, -0.03082, -0.1075), (-0.9142, -0.08068, -0.07124), (-0.9142, -0.09972, -0.01263), (-0.9142, -0.08068, 0.04598), (-0.9142, -0.03082, 0.08221), (-0.9142, 0.03082, 0.08221), (-0.9142, 0.08068, 0.04598), (-0.9142, 0.08445, -0.01263), (-0.9142, 0.06832, -0.06227), (-0.9142, 0.0261, -0.09294), (-0.9142, -0.0261, -0.09294), (-0.9142, -0.06832, -0.06227), (-0.9142, -0.08445, -0.01263), (-0.9142, -0.06832, 0.03701), (-0.9142, -0.0261, 0.06768), (-0.9142, 0.0261, 0.06768), (-0.9142, 0.06832, 0.03701), (-0.9056, 0.08445, -0.01263), (-0.9056, 0.06832, -0.06227), (-0.9056, 0.0261, -0.09294), (-0.9056, -0.0261, -0.09294), (-0.9056, -0.06832, -0.06227), (-0.9056, -0.08445, -0.01263), (-0.9056, -0.06832, 0.03701), (-0.9056, -0.0261, 0.06768), (-0.9056, 0.0261, 0.06768), (-0.9056, 0.06832, 0.03701), (-0.5943, 0.264, -0.01263), (-0.5943, 0.2136, -0.1678), (-0.5943, 0.08158, -0.2637), (-0.5943, -0.08158, -0.2637), (-0.5943, -0.2136, -0.1678), (-0.5943, -0.264, -0.01263), (-0.5943, -0.2136, 0.1425), (-0.5943, -0.08158, 0.2384), (-0.5943, 0.08158, 0.2384), (-0.5943, 0.2136, 0.1425), (-0.5233, 0.2186, -0.01263), (-0.5233, 0.1769, -0.1411), (-0.5233, 0.06756, -0.2205), (-0.5233, -0.06756, -0.2205), (-0.5233, -0.1769, -0.1411), (-0.5233, -0.2186, -0.01263), (-0.5233, -0.1769, 0.1159), (-0.5233, -0.06756, 0.1953), (-0.5233, 0.06756, 0.1953), (-0.5233, 0.1769, 0.1159), (-0.5233, 0.09972, -0.01263), (-0.5233, 0.08068, -0.07124), (-0.5233, 0.03082, -0.1075), (-0.5233, -0.03082, -0.1075), (-0.5233, -0.08068, -0.07124), (-0.5233, -0.09972, -0.01263), (-0.5233, -0.08068, 0.04598), (-0.5233, -0.03082, 0.08221), (-0.5233, 0.03082, 0.08221), (-0.5233, 0.08068, 0.04598), (-0.5055, 0.09972, -0.01263), (-0.5055, 0.08068, -0.07124), (-0.5055, 0.03082, -0.1075), (-0.5055, -0.03082, -0.1075), (-0.5055, -0.08068, -0.07124), (-0.5055, -0.09972, -0.01263), (-0.5055, -0.08068, 0.04598), (-0.5055, -0.03082, 0.08221), (-0.5055, 0.03082, 0.08221), (-0.5055, 0.08068, 0.04598), (-0.5055, 0.08445, -0.01263), (-0.5055, 0.06832, -0.06227), (-0.5055, 0.0261, -0.09294), (-0.5055, -0.0261, -0.09294), (-0.5055, -0.06832, -0.06227), (-0.5055, -0.08445, -0.01263), (-0.5055, -0.06832, 0.03701), (-0.5055, -0.0261, 0.06768), (-0.5055, 0.0261, 0.06768), (-0.5055, 0.06832, 0.03701), (-0.5142, 0.08445, -0.01263), (-0.5142, 0.06832, -0.06227), (-0.5142, 0.0261, -0.09294), (-0.5142, -0.0261, -0.09294), (-0.5142, -0.06832, -0.06227), (-0.5142, -0.08445, -0.01263), (-0.5142, -0.06832, 0.03701), (-0.5142, -0.0261, 0.06768), (-0.5142, 0.0261, 0.06768), (-0.5142, 0.06832, 0.03701)], [], [(0, 1, 3, 2), (2, 3, 5, 4), (4, 5, 7, 6), (6, 7, 9, 8), (8, 9, 11, 10), (10, 11, 13, 12), (12, 13, 15, 14), (14, 15, 17, 16), (16, 17, 19, 18), (18, 19, 1, 0), (6, 8, 24, 23), (27, 28, 38, 37), (0, 2, 21, 20), (4, 6, 23, 22), (2, 4, 22, 21), (18, 0, 20, 29), (16, 18, 29, 28), (14, 16, 28, 27), (12, 14, 27, 26), (10, 12, 26, 25), (8, 10, 25, 24), (34, 35, 45, 44), (24, 25, 35, 34), (21, 22, 32, 31), (28, 29, 39, 38), (25, 26, 36, 35), (22, 23, 33, 32), (29, 20, 30, 39), (26, 27, 37, 36), (23, 24, 34, 33), (20, 21, 31, 30), (41, 42, 52, 51), (31, 32, 42, 41), (38, 39, 49, 48), (35, 36, 46, 45), (32, 33, 43, 42), (39, 30, 40, 49), (36, 37, 47, 46), (33, 34, 44, 43), (30, 31, 41, 40), (37, 38, 48, 47), (55, 56, 66, 65), (48, 49, 59, 58), (45, 46, 56, 55), (42, 43, 53, 52), (49, 40, 50, 59), (46, 47, 57, 56), (43, 44, 54, 53), (40, 41, 51, 50), (47, 48, 58, 57), (44, 45, 55, 54), (60, 61, 62, 63, 64, 65, 66, 67, 68, 69), (52, 53, 63, 62), (59, 50, 60, 69), (56, 57, 67, 66), (53, 54, 64, 63), (50, 51, 61, 60), (57, 58, 68, 67), (54, 55, 65, 64), (51, 52, 62, 61), (58, 59, 69, 68), (70, 71, 3, 1), (71, 72, 5, 3), (72, 73, 7, 5), (73, 74, 9, 7), (74, 75, 11, 9), (75, 76, 13, 11), (76, 77, 15, 13), (77, 78, 17, 15), (78, 79, 19, 17), (79, 70, 1, 19), (73, 83, 84, 74), (87, 97, 98, 88), (70, 80, 81, 71), (72, 82, 83, 73), (71, 81, 82, 72), (79, 89, 80, 70), (78, 88, 89, 79), (77, 87, 88, 78), (76, 86, 87, 77), (75, 85, 86, 76), (74, 84, 85, 75), (94, 104, 105, 95), (84, 94, 95, 85), (81, 91, 92, 82), (88, 98, 99, 89), (85, 95, 96, 86), (82, 92, 93, 83), (89, 99, 90, 80), (86, 96, 97, 87), (83, 93, 94, 84), (80, 90, 91, 81), (101, 111, 112, 102), (91, 101, 102, 92), (98, 108, 109, 99), (95, 105, 106, 96), (92, 102, 103, 93), (99, 109, 100, 90), (96, 106, 107, 97), (93, 103, 104, 94), (90, 100, 101, 91), (97, 107, 108, 98), (115, 125, 126, 116), (108, 118, 119, 109), (105, 115, 116, 106), (102, 112, 113, 103), (109, 119, 110, 100), (106, 116, 117, 107), (103, 113, 114, 104), (100, 110, 111, 101), (107, 117, 118, 108), (104, 114, 115, 105), (120, 129, 128, 127, 126, 125, 124, 123, 122, 121), (112, 122, 123, 113), (119, 129, 120, 110), (116, 126, 127, 117), (113, 123, 124, 114), (110, 120, 121, 111), (117, 127, 128, 118), (114, 124, 125, 115), (111, 121, 122, 112), (118, 128, 129, 119), (130, 131, 133, 132), (132, 133, 135, 134), (134, 135, 137, 136), (136, 137, 139, 138), (138, 139, 141, 140), (140, 141, 143, 142), (142, 143, 145, 144), (144, 145, 147, 146), (146, 147, 149, 148), (148, 149, 131, 130), (136, 138, 154, 153), (157, 158, 168, 167), (130, 132, 151, 150), (134, 136, 153, 152), (132, 134, 152, 151), (148, 130, 150, 159), (146, 148, 159, 158), (144, 146, 158, 157), (142, 144, 157, 156), (140, 142, 156, 155), (138, 140, 155, 154), (164, 165, 175, 174), (154, 155, 165, 164), (151, 152, 162, 161), (158, 159, 169, 168), (155, 156, 166, 165), (152, 153, 163, 162), (159, 150, 160, 169), (156, 157, 167, 166), (153, 154, 164, 163), (150, 151, 161, 160), (171, 172, 182, 181), (161, 162, 172, 171), (168, 169, 179, 178), (165, 166, 176, 175), (162, 163, 173, 172), (169, 160, 170, 179), (166, 167, 177, 176), (163, 164, 174, 173), (160, 161, 171, 170), (167, 168, 178, 177), (185, 186, 196, 195), (178, 179, 189, 188), (175, 176, 186, 185), (172, 173, 183, 182), (179, 170, 180, 189), (176, 177, 187, 186), (173, 174, 184, 183), (170, 171, 181, 180), (177, 178, 188, 187), (174, 175, 185, 184), (190, 191, 192, 193, 194, 195, 196, 197, 198, 199), (182, 183, 193, 192), (189, 180, 190, 199), (186, 187, 197, 196), (183, 184, 194, 193), (180, 181, 191, 190), (187, 188, 198, 197), (184, 185, 195, 194), (181, 182, 192, 191), (188, 189, 199, 198), (200, 201, 133, 131), (201, 202, 135, 133), (202, 203, 137, 135), (203, 204, 139, 137), (204, 205, 141, 139), (205, 206, 143, 141), (206, 207, 145, 143), (207, 208, 147, 145), (208, 209, 149, 147), (209, 200, 131, 149), (203, 213, 214, 204), (217, 227, 228, 218), (200, 210, 211, 201), (202, 212, 213, 203), (201, 211, 212, 202), (209, 219, 210, 200), (208, 218, 219, 209), (207, 217, 218, 208), (206, 216, 217, 207), (205, 215, 216, 206), (204, 214, 215, 205), (224, 234, 235, 225), (214, 224, 225, 215), (211, 221, 222, 212), (218, 228, 229, 219), (215, 225, 226, 216), (212, 222, 223, 213), (219, 229, 220, 210), (216, 226, 227, 217), (213, 223, 224, 214), (210, 220, 221, 211), (231, 241, 242, 232), (221, 231, 232, 222), (228, 238, 239, 229), (225, 235, 236, 226), (222, 232, 233, 223), (229, 239, 230, 220), (226, 236, 237, 227), (223, 233, 234, 224), (220, 230, 231, 221), (227, 237, 238, 228), (245, 255, 256, 246), (238, 248, 249, 239), (235, 245, 246, 236), (232, 242, 243, 233), (239, 249, 240, 230), (236, 246, 247, 237), (233, 243, 244, 234), (230, 240, 241, 231), (237, 247, 248, 238), (234, 244, 245, 235), (250, 259, 258, 257, 256, 255, 254, 253, 252, 251), (242, 252, 253, 243), (249, 259, 250, 240), (246, 256, 257, 247), (243, 253, 254, 244), (240, 250, 251, 241), (247, 257, 258, 248), (244, 254, 255, 245), (241, 251, 252, 242), (248, 258, 259, 249)])
_uv = me_cylinder_001.uv_layers.new(name='UVMap')
_uv.uv.foreach_set('vector', [0.8101, 0.5406, 0.8227, 0.5406, 0.8227, 0.5532, 0.8101, 0.5532, 0.8101, 0.5406, 0.8227, 0.5406, 0.8227, 0.5532, 0.8101, 0.5532, 0.8101, 0.5406, 0.8227, 0.5406, 0.8227, 0.5532, 0.8101, 0.5532, 0.8101, 0.5406, 0.8227, 0.5406, 0.8227, 0.5532, 0.8101, 0.5532, 0.8101, 0.5406, 0.8227, 0.5406, 0.8227, 0.5532, 0.8101, 0.5532, 0.8101, 0.5406, 0.8227, 0.5406, 0.8227, 0.5532, 0.8101, 0.5532, 0.8101, 0.5406, 0.8227, 0.5406, 0.8227, 0.5532, 0.8101, 0.5532, 0.8101, 0.5406, 0.8227, 0.5406, 0.8227, 0.5532, 0.8101, 0.5532, 0.8101, 0.5406, 0.8227, 0.5406, 0.8227, 0.5532, 0.8101, 0.5532, 0.8101, 0.5406, 0.8227, 0.5406, 0.8227, 0.5532, 0.8101, 0.5532, 0.8101, 0.5406, 0.8227, 0.5406, 0.8227, 0.5532, 0.8101, 0.5532, 0.8101, 0.5406, 0.8227, 0.5406, 0.8227, 0.5532, 0.8101, 0.5532, 0.8101, 0.5406, 0.8227, 0.5406, 0.8227, 0.5532, 0.8101, 0.5532, 0.8101, 0.5406, 0.8227, 0.5406, 0.8227, 0.5532, 0.8101, 0.5532, 0.8101, 0.5406, 0.8227, 0.5406, 0.8227, 0.5532, 0.8101, 0.5532, 0.8101, 0.5406, 0.8227, 0.5406, 0.8227, 0.5532, 0.8101, 0.5532, 0.8101, 0.5406, 0.8227, 0.5406, 0.8227, 0.5532, 0.8101, 0.5532, 0.8101, 0.5406, 0.8227, 0.5406, 0.8227, 0.5532, 0.8101, 0.5532, 0.8101, 0.5406, 0.8227, 0.5406, 0.8227, 0.5532, 0.8101, 0.5532, 0.8101, 0.5406, 0.8227, 0.5406, 0.8227, 0.5532, 0.8101, 0.5532, 0.8101, 0.5406, 0.8227, 0.5406, 0.8227, 0.5532, 0.8101, 0.5532, 0.8101, 0.5406, 0.8227, 0.5406, 0.8227, 0.5532, 0.8101, 0.5532, 0.8101, 0.5406, 0.8227, 0.5406, 0.8227, 0.5532, 0.8101, 0.5532, 0.8101, 0.5406, 0.8227, 0.5406, 0.8227, 0.5532, 0.8101, 0.5532, 0.8101, 0.5406, 0.8227, 0.5406, 0.8227, 0.5532, 0.8101, 0.5532, 0.8101, 0.5406, 0.8227, 0.5406, 0.8227, 0.5532, 0.8101, 0.5532, 0.8101, 0.5406, 0.8227, 0.5406, 0.8227, 0.5532, 0.8101, 0.5532, 0.8101, 0.5406, 0.8227, 0.5406, 0.8227, 0.5532, 0.8101, 0.5532, 0.8101, 0.5406, 0.8227, 0.5406, 0.8227, 0.5532, 0.8101, 0.5532, 0.8101, 0.5406, 0.8227, 0.5406, 0.8227, 0.5532, 0.8101, 0.5532, 0.8101, 0.5406, 0.8227, 0.5406, 0.8227, 0.5532, 0.8101, 0.5532, 0.8101, 0.5406, 0.8227, 0.5406, 0.8227, 0.5532, 0.8101, 0.5532, 0.8101, 0.5406, 0.8227, 0.5406, 0.8227, 0.5532, 0.8101, 0.5532, 0.8101, 0.5406, 0.8227, 0.5406, 0.8227, 0.5532, 0.8101, 0.5532, 0.8101, 0.5406, 0.8227, 0.5406, 0.8227, 0.5532, 0.8101, 0.5532, 0.8101, 0.5406, 0.8227, 0.5406, 0.8227, 0.5532, 0.8101, 0.5532, 0.8101, 0.5406, 0.8227, 0.5406, 0.8227, 0.5532, 0.8101, 0.5532, 0.8101, 0.5406, 0.8227, 0.5406, 0.8227, 0.5532, 0.8101, 0.5532, 0.8101, 0.5406, 0.8227, 0.5406, 0.8227, 0.5532, 0.8101, 0.5532, 0.8101, 0.5406, 0.8227, 0.5406, 0.8227, 0.5532, 0.8101, 0.5532, 0.8101, 0.5406, 0.8227, 0.5406, 0.8227, 0.5532, 0.8101, 0.5532, 0.8101, 0.5406, 0.8227, 0.5406, 0.8227, 0.5532, 0.8101, 0.5532, 0.8101, 0.5406, 0.8227, 0.5406, 0.8227, 0.5532, 0.8101, 0.5532, 0.8101, 0.5406, 0.8227, 0.5406, 0.8227, 0.5532, 0.8101, 0.5532, 0.8101, 0.5406, 0.8227, 0.5406, 0.8227, 0.5532, 0.8101, 0.5532, 0.8101, 0.5406, 0.8227, 0.5406, 0.8227, 0.5532, 0.8101, 0.5532, 0.8101, 0.5406, 0.8227, 0.5406, 0.8227, 0.5532, 0.8101, 0.5532, 0.8101, 0.5406, 0.8227, 0.5406, 0.8227, 0.5532, 0.8101, 0.5532, 0.8101, 0.5406, 0.8227, 0.5406, 0.8227, 0.5532, 0.8101, 0.5532, 0.8101, 0.5406, 0.8227, 0.5406, 0.8227, 0.5532, 0.8101, 0.5532, 0.8101, 0.5406, 0.8227, 0.5406, 0.8227, 0.5532, 0.8101, 0.5532, 0.8164, 0.5532, 0.8201, 0.552, 0.8224, 0.5488, 0.8224, 0.5449, 0.8201, 0.5418, 0.8164, 0.5406, 0.8127, 0.5418, 0.8104, 0.5449, 0.8104, 0.5488, 0.8127, 0.552, 0.8101, 0.5406, 0.8227, 0.5406, 0.8227, 0.5532, 0.8101, 0.5532, 0.8101, 0.5406, 0.8227, 0.5406, 0.8227, 0.5532, 0.8101, 0.5532, 0.8101, 0.5406, 0.8227, 0.5406, 0.8227, 0.5532, 0.8101, 0.5532, 0.8101, 0.5406, 0.8227, 0.5406, 0.8227, 0.5532, 0.8101, 0.5532, 0.8101, 0.5406, 0.8227, 0.5406, 0.8227, 0.5532, 0.8101, 0.5532, 0.8101, 0.5406, 0.8227, 0.5406, 0.8227, 0.5532, 0.8101, 0.5532, 0.8101, 0.5406, 0.8227, 0.5406, 0.8227, 0.5532, 0.8101, 0.5532, 0.8101, 0.5406, 0.8227, 0.5406, 0.8227, 0.5532, 0.8101, 0.5532, 0.8101, 0.5406, 0.8227, 0.5406, 0.8227, 0.5532, 0.8101, 0.5532, 0.8101, 0.5406, 0.8227, 0.5406, 0.8227, 0.5532, 0.8101, 0.5532, 0.8101, 0.5406, 0.8227, 0.5406, 0.8227, 0.5532, 0.8101, 0.5532, 0.8101, 0.5406, 0.8227, 0.5406, 0.8227, 0.5532, 0.8101, 0.5532, 0.8101, 0.5406, 0.8227, 0.5406, 0.8227, 0.5532, 0.8101, 0.5532, 0.8101, 0.5406, 0.8227, 0.5406, 0.8227, 0.5532, 0.8101, 0.5532, 0.8101, 0.5406, 0.8227, 0.5406, 0.8227, 0.5532, 0.8101, 0.5532, 0.8101, 0.5406, 0.8227, 0.5406, 0.8227, 0.5532, 0.8101, 0.5532, 0.8101, 0.5406, 0.8227, 0.5406, 0.8227, 0.5532, 0.8101, 0.5532, 0.8101, 0.5406, 0.8227, 0.5406, 0.8227, 0.5532, 0.8101, 0.5532, 0.8101, 0.5406, 0.8227, 0.5406, 0.8227, 0.5532, 0.8101, 0.5532, 0.8101, 0.5406, 0.8227, 0.5406, 0.8227, 0.5532, 0.8101, 0.5532, 0.8101, 0.5406, 0.8227, 0.5406, 0.8227, 0.5532, 0.8101, 0.5532, 0.8101, 0.5406, 0.8227, 0.5406, 0.8227, 0.5532, 0.8101, 0.5532, 0.8101, 0.5406, 0.8227, 0.5406, 0.8227, 0.5532, 0.8101, 0.5532, 0.8101, 0.5406, 0.8227, 0.5406, 0.8227, 0.5532, 0.8101, 0.5532, 0.8101, 0.5406, 0.8227, 0.5406, 0.8227, 0.5532, 0.8101, 0.5532, 0.8101, 0.5406, 0.8227, 0.5406, 0.8227, 0.5532, 0.8101, 0.5532, 0.8101, 0.5406, 0.8227, 0.5406, 0.8227, 0.5532, 0.8101, 0.5532, 0.8101, 0.5406, 0.8227, 0.5406, 0.8227, 0.5532, 0.8101, 0.5532, 0.8101, 0.5406, 0.8227, 0.5406, 0.8227, 0.5532, 0.8101, 0.5532, 0.8101, 0.5406, 0.8227, 0.5406, 0.8227, 0.5532, 0.8101, 0.5532, 0.8101, 0.5406, 0.8227, 0.5406, 0.8227, 0.5532, 0.8101, 0.5532, 0.8101, 0.5406, 0.8227, 0.5406, 0.8227, 0.5532, 0.8101, 0.5532, 0.8101, 0.5406, 0.8227, 0.5406, 0.8227, 0.5532, 0.8101, 0.5532, 0.8101, 0.5406, 0.8227, 0.5406, 0.8227, 0.5532, 0.8101, 0.5532, 0.8101, 0.5406, 0.8227, 0.5406, 0.8227, 0.5532, 0.8101, 0.5532, 0.8101, 0.5406, 0.8227, 0.5406, 0.8227, 0.5532, 0.8101, 0.5532, 0.8101, 0.5406, 0.8227, 0.5406, 0.8227, 0.5532, 0.8101, 0.5532, 0.8101, 0.5406, 0.8227, 0.5406, 0.8227, 0.5532, 0.8101, 0.5532, 0.8101, 0.5406, 0.8227, 0.5406, 0.8227, 0.5532, 0.8101, 0.5532, 0.8101, 0.5406, 0.8227, 0.5406, 0.8227, 0.5532, 0.8101, 0.5532, 0.8101, 0.5406, 0.8227, 0.5406, 0.8227, 0.5532, 0.8101, 0.5532, 0.8101, 0.5406, 0.8227, 0.5406, 0.8227, 0.5532, 0.8101, 0.5532, 0.8101, 0.5406, 0.8227, 0.5406, 0.8227, 0.5532, 0.8101, 0.5532, 0.8101, 0.5406, 0.8227, 0.5406, 0.8227, 0.5532, 0.8101, 0.5532, 0.8101, 0.5406, 0.8227, 0.5406, 0.8227, 0.5532, 0.8101, 0.5532, 0.8101, 0.5406, 0.8227, 0.5406, 0.8227, 0.5532, 0.8101, 0.5532, 0.8101, 0.5406, 0.8227, 0.5406, 0.8227, 0.5532, 0.8101, 0.5532, 0.8101, 0.5406, 0.8227, 0.5406, 0.8227, 0.5532, 0.8101, 0.5532, 0.8101, 0.5406, 0.8227, 0.5406, 0.8227, 0.5532, 0.8101, 0.5532, 0.8101, 0.5406, 0.8227, 0.5406, 0.8227, 0.5532, 0.8101, 0.5532, 0.8101, 0.5406, 0.8227, 0.5406, 0.8227, 0.5532, 0.8101, 0.5532, 0.8101, 0.5406, 0.8227, 0.5406, 0.8227, 0.5532, 0.8101, 0.5532, 0.8101, 0.5406, 0.8227, 0.5406, 0.8227, 0.5532, 0.8101, 0.5532, 0.8101, 0.5406, 0.8227, 0.5406, 0.8227, 0.5532, 0.8101, 0.5532, 0.8101, 0.5406, 0.8227, 0.5406, 0.8227, 0.5532, 0.8101, 0.5532, 0.8101, 0.5406, 0.8227, 0.5406, 0.8227, 0.5532, 0.8101, 0.5532, 0.8101, 0.5406, 0.8227, 0.5406, 0.8227, 0.5532, 0.8101, 0.5532, 0.8101, 0.5406, 0.8227, 0.5406, 0.8227, 0.5532, 0.8101, 0.5532, 0.8101, 0.5406, 0.8227, 0.5406, 0.8227, 0.5532, 0.8101, 0.5532, 0.8101, 0.5406, 0.8227, 0.5406, 0.8227, 0.5532, 0.8101, 0.5532, 0.8164, 0.5532, 0.8201, 0.552, 0.8224, 0.5488, 0.8224, 0.5449, 0.8201, 0.5418, 0.8164, 0.5406, 0.8127, 0.5418, 0.8104, 0.5449, 0.8104, 0.5488, 0.8127, 0.552, 0.8101, 0.5406, 0.8227, 0.5406, 0.8227, 0.5532, 0.8101, 0.5532, 0.8101, 0.5406, 0.8227, 0.5406, 0.8227, 0.5532, 0.8101, 0.5532, 0.8101, 0.5406, 0.8227, 0.5406, 0.8227, 0.5532, 0.8101, 0.5532, 0.8101, 0.5406, 0.8227, 0.5406, 0.8227, 0.5532, 0.8101, 0.5532, 0.8101, 0.5406, 0.8227, 0.5406, 0.8227, 0.5532, 0.8101, 0.5532, 0.8101, 0.5406, 0.8227, 0.5406, 0.8227, 0.5532, 0.8101, 0.5532, 0.8101, 0.5406, 0.8227, 0.5406, 0.8227, 0.5532, 0.8101, 0.5532, 0.8101, 0.5406, 0.8227, 0.5406, 0.8227, 0.5532, 0.8101, 0.5532, 0.8101, 0.5406, 0.8227, 0.5406, 0.8227, 0.5532, 0.8101, 0.5532, 0.8101, 0.5406, 0.8227, 0.5406, 0.8227, 0.5532, 0.8101, 0.5532, 0.8101, 0.5406, 0.8227, 0.5406, 0.8227, 0.5532, 0.8101, 0.5532, 0.8101, 0.5406, 0.8227, 0.5406, 0.8227, 0.5532, 0.8101, 0.5532, 0.8101, 0.5406, 0.8227, 0.5406, 0.8227, 0.5532, 0.8101, 0.5532, 0.8101, 0.5406, 0.8227, 0.5406, 0.8227, 0.5532, 0.8101, 0.5532, 0.8101, 0.5406, 0.8227, 0.5406, 0.8227, 0.5532, 0.8101, 0.5532, 0.8101, 0.5406, 0.8227, 0.5406, 0.8227, 0.5532, 0.8101, 0.5532, 0.8101, 0.5406, 0.8227, 0.5406, 0.8227, 0.5532, 0.8101, 0.5532, 0.8101, 0.5406, 0.8227, 0.5406, 0.8227, 0.5532, 0.8101, 0.5532, 0.8101, 0.5406, 0.8227, 0.5406, 0.8227, 0.5532, 0.8101, 0.5532, 0.8101, 0.5406, 0.8227, 0.5406, 0.8227, 0.5532, 0.8101, 0.5532, 0.8101, 0.5406, 0.8227, 0.5406, 0.8227, 0.5532, 0.8101, 0.5532, 0.8101, 0.5406, 0.8227, 0.5406, 0.8227, 0.5532, 0.8101, 0.5532, 0.8101, 0.5406, 0.8227, 0.5406, 0.8227, 0.5532, 0.8101, 0.5532, 0.8101, 0.5406, 0.8227, 0.5406, 0.8227, 0.5532, 0.8101, 0.5532, 0.8101, 0.5406, 0.8227, 0.5406, 0.8227, 0.5532, 0.8101, 0.5532, 0.8101, 0.5406, 0.8227, 0.5406, 0.8227, 0.5532, 0.8101, 0.5532, 0.8101, 0.5406, 0.8227, 0.5406, 0.8227, 0.5532, 0.8101, 0.5532, 0.8101, 0.5406, 0.8227, 0.5406, 0.8227, 0.5532, 0.8101, 0.5532, 0.8101, 0.5406, 0.8227, 0.5406, 0.8227, 0.5532, 0.8101, 0.5532, 0.8101, 0.5406, 0.8227, 0.5406, 0.8227, 0.5532, 0.8101, 0.5532, 0.8101, 0.5406, 0.8227, 0.5406, 0.8227, 0.5532, 0.8101, 0.5532, 0.8101, 0.5406, 0.8227, 0.5406, 0.8227, 0.5532, 0.8101, 0.5532, 0.8101, 0.5406, 0.8227, 0.5406, 0.8227, 0.5532, 0.8101, 0.5532, 0.8101, 0.5406, 0.8227, 0.5406, 0.8227, 0.5532, 0.8101, 0.5532, 0.8101, 0.5406, 0.8227, 0.5406, 0.8227, 0.5532, 0.8101, 0.5532, 0.8101, 0.5406, 0.8227, 0.5406, 0.8227, 0.5532, 0.8101, 0.5532, 0.8101, 0.5406, 0.8227, 0.5406, 0.8227, 0.5532, 0.8101, 0.5532, 0.8101, 0.5406, 0.8227, 0.5406, 0.8227, 0.5532, 0.8101, 0.5532, 0.8101, 0.5406, 0.8227, 0.5406, 0.8227, 0.5532, 0.8101, 0.5532, 0.8101, 0.5406, 0.8227, 0.5406, 0.8227, 0.5532, 0.8101, 0.5532, 0.8101, 0.5406, 0.8227, 0.5406, 0.8227, 0.5532, 0.8101, 0.5532, 0.8101, 0.5406, 0.8227, 0.5406, 0.8227, 0.5532, 0.8101, 0.5532, 0.8101, 0.5406, 0.8227, 0.5406, 0.8227, 0.5532, 0.8101, 0.5532, 0.8101, 0.5406, 0.8227, 0.5406, 0.8227, 0.5532, 0.8101, 0.5532, 0.8101, 0.5406, 0.8227, 0.5406, 0.8227, 0.5532, 0.8101, 0.5532, 0.8101, 0.5406, 0.8227, 0.5406, 0.8227, 0.5532, 0.8101, 0.5532, 0.8101, 0.5406, 0.8227, 0.5406, 0.8227, 0.5532, 0.8101, 0.5532, 0.8101, 0.5406, 0.8227, 0.5406, 0.8227, 0.5532, 0.8101, 0.5532, 0.8101, 0.5406, 0.8227, 0.5406, 0.8227, 0.5532, 0.8101, 0.5532, 0.8101, 0.5406, 0.8227, 0.5406, 0.8227, 0.5532, 0.8101, 0.5532, 0.8101, 0.5406, 0.8227, 0.5406, 0.8227, 0.5532, 0.8101, 0.5532, 0.8101, 0.5406, 0.8227, 0.5406, 0.8227, 0.5532, 0.8101, 0.5532, 0.8101, 0.5406, 0.8227, 0.5406, 0.8227, 0.5532, 0.8101, 0.5532, 0.8101, 0.5406, 0.8227, 0.5406, 0.8227, 0.5532, 0.8101, 0.5532, 0.8101, 0.5406, 0.8227, 0.5406, 0.8227, 0.5532, 0.8101, 0.5532, 0.8101, 0.5406, 0.8227, 0.5406, 0.8227, 0.5532, 0.8101, 0.5532, 0.8101, 0.5406, 0.8227, 0.5406, 0.8227, 0.5532, 0.8101, 0.5532, 0.8101, 0.5406, 0.8227, 0.5406, 0.8227, 0.5532, 0.8101, 0.5532, 0.8101, 0.5406, 0.8227, 0.5406, 0.8227, 0.5532, 0.8101, 0.5532, 0.8101, 0.5406, 0.8227, 0.5406, 0.8227, 0.5532, 0.8101, 0.5532, 0.8164, 0.5532, 0.8201, 0.552, 0.8224, 0.5488, 0.8224, 0.5449, 0.8201, 0.5418, 0.8164, 0.5406, 0.8127, 0.5418, 0.8104, 0.5449, 0.8104, 0.5488, 0.8127, 0.552, 0.8101, 0.5406, 0.8227, 0.5406, 0.8227, 0.5532, 0.8101, 0.5532, 0.8101, 0.5406, 0.8227, 0.5406, 0.8227, 0.5532, 0.8101, 0.5532, 0.8101, 0.5406, 0.8227, 0.5406, 0.8227, 0.5532, 0.8101, 0.5532, 0.8101, 0.5406, 0.8227, 0.5406, 0.8227, 0.5532, 0.8101, 0.5532, 0.8101, 0.5406, 0.8227, 0.5406, 0.8227, 0.5532, 0.8101, 0.5532, 0.8101, 0.5406, 0.8227, 0.5406, 0.8227, 0.5532, 0.8101, 0.5532, 0.8101, 0.5406, 0.8227, 0.5406, 0.8227, 0.5532, 0.8101, 0.5532, 0.8101, 0.5406, 0.8227, 0.5406, 0.8227, 0.5532, 0.8101, 0.5532, 0.8101, 0.5406, 0.8227, 0.5406, 0.8227, 0.5532, 0.8101, 0.5532, 0.8101, 0.5406, 0.8227, 0.5406, 0.8227, 0.5532, 0.8101, 0.5532, 0.8101, 0.5406, 0.8227, 0.5406, 0.8227, 0.5532, 0.8101, 0.5532, 0.8101, 0.5406, 0.8227, 0.5406, 0.8227, 0.5532, 0.8101, 0.5532, 0.8101, 0.5406, 0.8227, 0.5406, 0.8227, 0.5532, 0.8101, 0.5532, 0.8101, 0.5406, 0.8227, 0.5406, 0.8227, 0.5532, 0.8101, 0.5532, 0.8101, 0.5406, 0.8227, 0.5406, 0.8227, 0.5532, 0.8101, 0.5532, 0.8101, 0.5406, 0.8227, 0.5406, 0.8227, 0.5532, 0.8101, 0.5532, 0.8101, 0.5406, 0.8227, 0.5406, 0.8227, 0.5532, 0.8101, 0.5532, 0.8101, 0.5406, 0.8227, 0.5406, 0.8227, 0.5532, 0.8101, 0.5532, 0.8101, 0.5406, 0.8227, 0.5406, 0.8227, 0.5532, 0.8101, 0.5532, 0.8101, 0.5406, 0.8227, 0.5406, 0.8227, 0.5532, 0.8101, 0.5532, 0.8101, 0.5406, 0.8227, 0.5406, 0.8227, 0.5532, 0.8101, 0.5532, 0.8101, 0.5406, 0.8227, 0.5406, 0.8227, 0.5532, 0.8101, 0.5532, 0.8101, 0.5406, 0.8227, 0.5406, 0.8227, 0.5532, 0.8101, 0.5532, 0.8101, 0.5406, 0.8227, 0.5406, 0.8227, 0.5532, 0.8101, 0.5532, 0.8101, 0.5406, 0.8227, 0.5406, 0.8227, 0.5532, 0.8101, 0.5532, 0.8101, 0.5406, 0.8227, 0.5406, 0.8227, 0.5532, 0.8101, 0.5532, 0.8101, 0.5406, 0.8227, 0.5406, 0.8227, 0.5532, 0.8101, 0.5532, 0.8101, 0.5406, 0.8227, 0.5406, 0.8227, 0.5532, 0.8101, 0.5532, 0.8101, 0.5406, 0.8227, 0.5406, 0.8227, 0.5532, 0.8101, 0.5532, 0.8101, 0.5406, 0.8227, 0.5406, 0.8227, 0.5532, 0.8101, 0.5532, 0.8101, 0.5406, 0.8227, 0.5406, 0.8227, 0.5532, 0.8101, 0.5532, 0.8101, 0.5406, 0.8227, 0.5406, 0.8227, 0.5532, 0.8101, 0.5532, 0.8101, 0.5406, 0.8227, 0.5406, 0.8227, 0.5532, 0.8101, 0.5532, 0.8101, 0.5406, 0.8227, 0.5406, 0.8227, 0.5532, 0.8101, 0.5532, 0.8101, 0.5406, 0.8227, 0.5406, 0.8227, 0.5532, 0.8101, 0.5532, 0.8101, 0.5406, 0.8227, 0.5406, 0.8227, 0.5532, 0.8101, 0.5532, 0.8101, 0.5406, 0.8227, 0.5406, 0.8227, 0.5532, 0.8101, 0.5532, 0.8101, 0.5406, 0.8227, 0.5406, 0.8227, 0.5532, 0.8101, 0.5532, 0.8101, 0.5406, 0.8227, 0.5406, 0.8227, 0.5532, 0.8101, 0.5532, 0.8101, 0.5406, 0.8227, 0.5406, 0.8227, 0.5532, 0.8101, 0.5532, 0.8101, 0.5406, 0.8227, 0.5406, 0.8227, 0.5532, 0.8101, 0.5532, 0.8101, 0.5406, 0.8227, 0.5406, 0.8227, 0.5532, 0.8101, 0.5532, 0.8101, 0.5406, 0.8227, 0.5406, 0.8227, 0.5532, 0.8101, 0.5532, 0.8101, 0.5406, 0.8227, 0.5406, 0.8227, 0.5532, 0.8101, 0.5532, 0.8101, 0.5406, 0.8227, 0.5406, 0.8227, 0.5532, 0.8101, 0.5532, 0.8101, 0.5406, 0.8227, 0.5406, 0.8227, 0.5532, 0.8101, 0.5532, 0.8101, 0.5406, 0.8227, 0.5406, 0.8227, 0.5532, 0.8101, 0.5532, 0.8101, 0.5406, 0.8227, 0.5406, 0.8227, 0.5532, 0.8101, 0.5532, 0.8101, 0.5406, 0.8227, 0.5406, 0.8227, 0.5532, 0.8101, 0.5532, 0.8101, 0.5406, 0.8227, 0.5406, 0.8227, 0.5532, 0.8101, 0.5532, 0.8101, 0.5406, 0.8227, 0.5406, 0.8227, 0.5532, 0.8101, 0.5532, 0.8101, 0.5406, 0.8227, 0.5406, 0.8227, 0.5532, 0.8101, 0.5532, 0.8101, 0.5406, 0.8227, 0.5406, 0.8227, 0.5532, 0.8101, 0.5532, 0.8101, 0.5406, 0.8227, 0.5406, 0.8227, 0.5532, 0.8101, 0.5532, 0.8101, 0.5406, 0.8227, 0.5406, 0.8227, 0.5532, 0.8101, 0.5532, 0.8101, 0.5406, 0.8227, 0.5406, 0.8227, 0.5532, 0.8101, 0.5532, 0.8101, 0.5406, 0.8227, 0.5406, 0.8227, 0.5532, 0.8101, 0.5532, 0.8101, 0.5406, 0.8227, 0.5406, 0.8227, 0.5532, 0.8101, 0.5532, 0.8101, 0.5406, 0.8227, 0.5406, 0.8227, 0.5532, 0.8101, 0.5532, 0.8101, 0.5406, 0.8227, 0.5406, 0.8227, 0.5532, 0.8101, 0.5532, 0.8164, 0.5532, 0.8201, 0.552, 0.8224, 0.5488, 0.8224, 0.5449, 0.8201, 0.5418, 0.8164, 0.5406, 0.8127, 0.5418, 0.8104, 0.5449, 0.8104, 0.5488, 0.8127, 0.552, 0.8101, 0.5406, 0.8227, 0.5406, 0.8227, 0.5532, 0.8101, 0.5532, 0.8101, 0.5406, 0.8227, 0.5406, 0.8227, 0.5532, 0.8101, 0.5532, 0.8101, 0.5406, 0.8227, 0.5406, 0.8227, 0.5532, 0.8101, 0.5532, 0.8101, 0.5406, 0.8227, 0.5406, 0.8227, 0.5532, 0.8101, 0.5532, 0.8101, 0.5406, 0.8227, 0.5406, 0.8227, 0.5532, 0.8101, 0.5532, 0.8101, 0.5406, 0.8227, 0.5406, 0.8227, 0.5532, 0.8101, 0.5532, 0.8101, 0.5406, 0.8227, 0.5406, 0.8227, 0.5532, 0.8101, 0.5532, 0.8101, 0.5406, 0.8227, 0.5406, 0.8227, 0.5532, 0.8101, 0.5532, 0.8101, 0.5406, 0.8227, 0.5406, 0.8227, 0.5532, 0.8101, 0.5532])
me_cylinder_001.materials.append(mat_material_002)
me_cylinder_001.use_remesh_preserve_volume = False
me_cylinder_001.use_remesh_preserve_attributes = False
me_cylinder_001.use_mirror_vertex_groups = False
me_cylinder_001.update()
me_cube_001 = bpy.data.meshes.new('Cube.001')
me_cube_001.from_pydata([(1.384, 1.76, -0.08734), (1.384, -1.07, -0.1189), (1.28, 1.374, 0.8019), (1.28, -0.5327, 0.8019), (1.384, -1.07, -0.7828), (1.254, -2.988, -0.5263), (1.254, -2.988, -0.7828), (1.392, -2.655, -0.1845), (1.392, -2.655, -0.7828), (1.384, 2.736, -0.08734), (1.384, 2.736, -0.7828), (1.208, -1.016, 0.001789), (1.119, -0.5875, 0.7128), (1.208, -0.9481, -0.03974), (1.119, -0.52, 0.6713), (1.384, 0.4595, -0.08734), (1.28, 0.4355, 0.8019), (1.384, 0.4595, -0.7828), (1.384, 0.6232, -0.08734), (1.28, 0.5356, 0.8019), (1.384, 0.6232, -0.7828), (1.415, 0.6232, -0.08734), (1.415, 0.4595, -0.08734), (1.415, 0.6232, -0.7828), (1.415, 0.4595, -0.7828), (1.415, 0.6232, -0.08604), (1.415, 0.4595, -0.08604), (1.312, 0.5356, 0.8032), (1.312, 0.4355, 0.8032), (1.447, 0.6149, -0.1329), (1.447, 0.4678, -0.1329), (1.447, 0.6149, -0.7346), (1.447, 0.4678, -0.7346), (1.377, 0.3421, 0.0006094), (1.377, -0.9005, 0.0006094), (1.287, -0.471, 0.714), (1.287, 0.3214, 0.714), (1.298, 0.3421, -0.00587), (1.298, -0.9005, -0.00587), (1.208, -0.471, 0.7075), (1.208, 0.3214, 0.7075), (1.377, 1.69, 0.000774), (1.287, 1.358, 0.7138), (1.377, 0.6602, 0.000774), (1.287, 0.5849, 0.7138), (1.298, 1.69, -0.005705), (1.208, 1.358, 0.7073), (1.298, 0.6602, -0.005705), (1.208, 0.5849, 0.7073), (1.143, 2.751, -0.5815), (1.143, 2.751, -0.2358), (1.293, 1.735, -0.005921), (1.203, 1.399, 0.7205), (1.293, 1.735, -0.005921), (1.203, 1.399, 0.7205), (1.293, 1.659, -0.02904), (1.203, 1.323, 0.6974), (0.7445, -2.499, -0.7828), (1.391, -2.499, -0.7828), (1.391, -2.454, -0.647), (1.39, -2.22, -0.4769), (1.388, -1.931, -0.4769), (1.387, -1.653, -0.7828), (1.387, -1.697, -0.647), (0.7484, -1.653, -0.7828), (0.7499, 2.435, -0.7828), (0.7499, 1.589, -0.7828), (1.384, 2.435, -0.7828), (1.384, 1.633, -0.647), (1.384, 1.589, -0.7828), (1.384, 2.391, -0.647), (1.384, 2.156, -0.4769), (1.384, 1.867, -0.4769), (1.384, 1.76, -0.5546), (0.7478, -2.454, -0.647), (0.7467, -2.22, -0.4769), (0.7468, -1.931, -0.4769), (0.7493, -1.697, -0.647), (1.384, 2.435, -0.7828), (1.384, 2.391, -0.647), (1.384, 2.156, -0.4769), (1.384, 1.867, -0.4769), (1.384, 1.76, -0.5546), (0.7515, 1.633, -0.647), (0.7515, 1.76, -0.5546), (0.7515, 2.391, -0.647), (0.7515, 2.156, -0.4769), (0.7515, 1.867, -0.4769), (0.7515, 1.76, -0.5546), (0.6775, -3.038, -0.5263), (0.8041, -2.69, -0.1711), (1.292, -2.896, -0.2663), (1.292, -2.896, -0.7828), (0.7126, -2.933, -0.2627), (1.385, -1.082, -0.06629), (0.6789, -3.038, -0.2554), (0.8054, -2.702, -0.1185), (0.7139, -2.945, -0.21), (1.162, -2.925, -0.321), (1.14, -2.978, -0.4709), (0.8074, -3.007, -0.4709), (0.8276, -2.946, -0.3189), (1.163, -2.957, -0.3151), (1.141, -3.011, -0.465), (0.8086, -3.039, -0.465), (0.8288, -2.979, -0.313), (1.392, -2.655, -0.4836), (1.292, -2.896, -0.5246), (1.355, -2.954, -0.784), (1.455, -2.712, -0.784), (1.455, -2.712, -0.4848), (0.7405, -3.096, -0.5275), (1.317, -3.046, -0.784), (1.317, -3.046, -0.5275), (1.355, -2.954, -0.5257), (0.6796, 0.2011, 0.8019), (0.6796, -0.1366, 0.8019), (0.549, 0.1255, 1.019), (0.549, -0.06099, 1.019), (1.384, 0.2709, -0.194), (1.384, -0.04025, -0.1978), (1.384, 0.2709, -0.2783), (1.384, -0.04025, -0.2783), (1.43, 0.2709, -0.194), (1.43, -0.04025, -0.1978), (1.43, 0.2709, -0.2783), (1.43, -0.04025, -0.2783), (-1.384, 1.76, -0.08734), (-1.384, -1.07, -0.1189), (-1.28, 1.374, 0.8019), (-1.28, -0.5327, 0.8019), (-1.384, -1.07, -0.7828), (-1.254, -2.988, -0.5263), (-1.254, -2.988, -0.7828), (-1.392, -2.655, -0.1845), (-1.392, -2.655, -0.7828), (-1.384, 2.736, -0.08734), (-1.384, 2.736, -0.7828), (-1.208, -1.016, 0.001789), (-1.119, -0.5875, 0.7128), (-1.208, -0.9481, -0.03974), (-1.119, -0.52, 0.6713), (-1.384, 0.4595, -0.08734), (-1.28, 0.4355, 0.8019), (-1.384, 0.4595, -0.7828), (-1.384, 0.6232, -0.08734), (-1.28, 0.5356, 0.8019), (-1.384, 0.6232, -0.7828), (-1.415, 0.6232, -0.08734), (-1.415, 0.4595, -0.08734), (-1.415, 0.6232, -0.7828), (-1.415, 0.4595, -0.7828), (-1.415, 0.6232, -0.08604), (-1.415, 0.4595, -0.08604), (-1.312, 0.5356, 0.8032), (-1.312, 0.4355, 0.8032), (-1.447, 0.6149, -0.1329), (-1.447, 0.4678, -0.1329), (-1.447, 0.6149, -0.7346), (-1.447, 0.4678, -0.7346), (-1.377, 0.3421, 0.0006094), (-1.377, -0.9005, 0.0006094), (-1.287, -0.471, 0.714), (-1.287, 0.3214, 0.714), (-1.298, 0.3421, -0.00587), (-1.298, -0.9005, -0.00587), (-1.208, -0.471, 0.7075), (-1.208, 0.3214, 0.7075), (0.0, 1.76, -0.08734), (0.0, -1.07, -0.08734), (0.0, 1.374, 0.8019), (0.0, -0.5327, 0.8019), (0.0, 1.606, -0.7828), (0.0, -1.07, -0.7828), (0.0, -3.083, -0.5263), (0.0, -3.071, -0.7828), (0.0, -2.737, -0.7828), (0.0, 2.736, -0.08734), (0.0, 2.736, -0.7828), (0.0, -1.016, 0.001789), (0.0, -0.5875, 0.7128), (0.0, -0.9481, -0.03974), (0.0, -0.52, 0.6713), (0.0, 0.4595, -0.7828), (0.0, 0.4355, 0.8019), (0.0, 0.5356, 0.8019), (0.0, 0.6232, -0.7828), (-1.377, 1.69, 0.000774), (-1.287, 1.358, 0.7138), (-1.377, 0.6602, 0.000774), (-1.287, 0.5849, 0.7138), (-1.298, 1.69, -0.005705), (-1.208, 1.358, 0.7073), (-1.298, 0.6602, -0.005705), (-1.208, 0.5849, 0.7073), (-1.143, 2.751, -0.5815), (-1.143, 2.751, -0.2358), (0.0, 2.751, -0.2358), (0.0, 2.751, -0.5815), (-1.293, 1.735, -0.005921), (-1.203, 1.399, 0.7205), (0.0, 1.735, -0.005921), (0.0, 1.399, 0.7205), (-1.293, 1.735, -0.005921), (-1.203, 1.399, 0.7205), (0.0, 1.735, -0.005921), (0.0, 1.399, 0.7205), (-1.293, 1.659, -0.02904), (-1.203, 1.323, 0.6974), (0.0, 1.659, -0.02904), (0.0, 1.323, 0.6974), (-0.7445, -2.499, -0.7828), (-1.391, -2.499, -0.7828), (-1.391, -2.454, -0.647), (-1.39, -2.22, -0.4769), (-1.388, -1.931, -0.4769), (-1.387, -1.653, -0.7828), (-1.387, -1.697, -0.647), (-0.7484, -1.653, -0.7828), (-0.7499, 2.435, -0.7828), (-0.7499, 1.589, -0.7828), (-1.384, 2.435, -0.7828), (-1.384, 1.633, -0.647), (-1.384, 1.589, -0.7828), (-1.384, 2.391, -0.647), (-1.384, 2.156, -0.4769), (-1.384, 1.867, -0.4769), (-1.384, 1.76, -0.5546), (-0.7478, -2.454, -0.647), (-0.7467, -2.22, -0.4769), (-0.7468, -1.931, -0.4769), (-0.7493, -1.697, -0.647), (-1.384, 2.435, -0.7828), (-1.384, 2.391, -0.647), (-1.384, 2.156, -0.4769), (-1.384, 1.867, -0.4769), (-1.384, 1.76, -0.5546), (-0.7515, 1.633, -0.647), (-0.7515, 1.76, -0.5546), (-0.7515, 2.391, -0.647), (-0.7515, 2.156, -0.4769), (-0.7515, 1.867, -0.4769), (-0.7515, 1.76, -0.5546), (-0.6775, -3.038, -0.5263), (-0.8041, -2.69, -0.1711), (-1.292, -2.896, -0.2663), (-1.292, -2.896, -0.7828), (0.0, -2.979, -0.7828), (-0.7126, -2.933, -0.2627), (-1.385, -1.082, -0.06629), (0.0, -1.082, -0.03472), (-0.6789, -3.038, -0.2554), (0.0, -3.083, -0.2554), (0.0, -2.749, -0.1003), (0.0, -2.991, -0.205), (-0.8054, -2.702, -0.1185), (-0.7139, -2.945, -0.21), (-1.162, -2.925, -0.321), (-1.14, -2.978, -0.4709), (-0.8074, -3.007, -0.4709), (-0.8276, -2.946, -0.3189), (-1.163, -2.957, -0.3151), (-1.141, -3.011, -0.465), (-0.8086, -3.039, -0.465), (-0.8288, -2.979, -0.313), (-1.392, -2.655, -0.4836), (-1.292, -2.896, -0.5246), (-1.355, -2.954, -0.784), (-1.455, -2.712, -0.784), (-1.455, -2.712, -0.4848), (-0.7405, -3.096, -0.5275), (0.0, -3.14, -0.5275), (-1.317, -3.046, -0.784), (0.0, -3.129, -0.784), (-1.317, -3.046, -0.5275), (-1.355, -2.954, -0.5257), (-0.6796, 0.2011, 0.8019), (-0.6796, -0.1366, 0.8019), (0.0, 0.2011, 0.8019), (0.0, -0.1366, 0.8019), (-0.549, 0.1255, 1.019), (-0.549, -0.06099, 1.019), (0.0, 0.1255, 1.019), (0.0, -0.06099, 1.019), (-1.384, 0.2709, -0.194), (-1.384, -0.04025, -0.1978), (-1.384, 0.2709, -0.2783), (-1.384, -0.04025, -0.2783), (-1.43, 0.2709, -0.194), (-1.43, -0.04025, -0.1978), (-1.43, 0.2709, -0.2783), (-1.43, -0.04025, -0.2783), (-1.384, 2.736, -0.5825), (1.384, 2.736, -0.5832), (1.384, 2.858, -0.7875), (-6.261e-19, 2.858, -0.7875), (1.384, 2.858, -0.5879), (-6.261e-19, 2.873, -0.5862), (-1.384, 2.858, -0.7875), (-1.384, 2.858, -0.5871)], [], [(1, 4, 122, 120), (3, 1, 34, 35), (107, 91, 5), (247, 92, 6, 175), (173, 4, 62, 64, 57, 58, 8, 176), (4, 1, 7, 106, 8, 58, 59, 60, 61, 63, 62), (177, 9, 50, 197), (0, 73, 72, 71, 70, 67, 10, 293, 9), (11, 12, 14, 13), (1, 3, 12, 11), (169, 1, 11, 179), (179, 11, 13, 181), (24, 23, 31, 32), (20, 18, 21, 23), (0, 18, 20, 69, 68, 73), (18, 0, 41, 43), (23, 21, 29, 31), (17, 20, 23, 24), (18, 15, 22, 21), (15, 17, 24, 22), (25, 27, 28, 26), (29, 30, 32, 31), (22, 24, 32, 30), (21, 22, 30, 29), (19, 16, 28, 27), (15, 18, 25, 26), (16, 15, 26, 28), (18, 19, 27, 25), (36, 35, 39, 40), (1, 15, 33, 34), (15, 16, 36, 33), (16, 3, 35, 36), (37, 40, 39, 38), (34, 33, 37, 38), (33, 36, 40, 37), (35, 34, 38, 39), (2, 170, 185, 19), (19, 185, 184, 16), (20, 17, 183, 186), (12, 180, 182, 14), (13, 14, 182, 181), (3, 171, 180, 12), (1, 169, 250, 94), (93, 89, 100, 101), (107, 5, 113, 114), (17, 4, 173, 183), (0, 168, 201, 51), (3, 16, 115, 116), (42, 44, 48, 46), (0, 2, 42, 41), (19, 18, 43, 44), (2, 19, 44, 42), (45, 46, 48, 47), (41, 42, 46, 45), (44, 43, 47, 48), (43, 41, 45, 47), (9, 177, 168, 0), (197, 50, 49, 198), (9, 293, 49, 50), (202, 52, 54, 206), (2, 0, 51, 52), (170, 2, 52, 202), (206, 54, 56, 210), (52, 51, 53, 54), (51, 201, 205, 53), (56, 55, 209, 210), (54, 53, 55, 56), (53, 205, 209, 55), (66, 69, 20, 186, 172), (67, 65, 66, 172, 178, 10), (63, 61, 76, 77), (59, 58, 57, 74), (62, 63, 77, 64), (61, 60, 75, 76), (60, 59, 74, 75), (57, 64, 77, 76, 75, 74), (71, 72, 81, 80), (67, 70, 79, 78), (72, 73, 82, 81), (70, 71, 80, 79), (81, 82, 88, 87), (73, 68, 83, 84), (79, 80, 86, 85), (80, 81, 87, 86), (78, 79, 85, 65), (68, 69, 66, 83), (66, 65, 85, 86, 87, 88, 84, 83), (89, 93, 97, 95), (93, 90, 96, 97), (90, 7, 1), (7, 90, 93, 91), (176, 8, 92, 247), (106, 7, 91, 107), (97, 96, 253, 254), (174, 89, 95, 252), (90, 1, 94, 96), (252, 95, 97, 254), (98, 101, 105, 102), (89, 5, 99, 100), (5, 91, 98, 99), (91, 93, 101, 98), (102, 105, 104, 103), (100, 99, 103, 104), (101, 100, 104, 105), (99, 98, 102, 103), (92, 8, 109, 108), (5, 89, 111, 113), (113, 111, 271, 273, 112), (109, 110, 114, 108), (108, 114, 113, 112), (6, 92, 108, 112), (8, 106, 110, 109), (89, 174, 271, 111), (106, 107, 114, 110), (175, 6, 112, 273), (94, 250, 253, 96), (279, 116, 118, 283), (16, 184, 278, 115), (171, 3, 116, 279), (117, 282, 283, 118), (116, 115, 117, 118), (115, 278, 282, 117), (122, 121, 125, 126), (17, 15, 119, 121), (4, 17, 121, 122), (15, 1, 120, 119), (123, 124, 126, 125), (120, 122, 126, 124), (119, 120, 124, 123), (121, 119, 123, 125), (128, 285, 287, 131), (130, 162, 161, 128), (266, 132, 245), (247, 175, 133, 246), (173, 176, 135, 212, 211, 218, 216, 131), (131, 216, 217, 215, 214, 213, 212, 135, 265, 134, 128), (177, 197, 196, 136), (127, 136, 292, 137, 221, 224, 225, 226, 227), (138, 140, 141, 139), (128, 138, 139, 130), (169, 179, 138, 128), (179, 181, 140, 138), (151, 159, 158, 150), (147, 150, 148, 145), (127, 227, 222, 223, 147, 145), (145, 189, 187, 127), (150, 158, 156, 148), (144, 151, 150, 147), (145, 148, 149, 142), (142, 149, 151, 144), (152, 153, 155, 154), (156, 158, 159, 157), (149, 157, 159, 151), (148, 156, 157, 149), (146, 154, 155, 143), (142, 153, 152, 145), (143, 155, 153, 142), (145, 152, 154, 146), (163, 167, 166, 162), (128, 161, 160, 142), (142, 160, 163, 143), (143, 163, 162, 130), (164, 165, 166, 167), (161, 165, 164, 160), (160, 164, 167, 163), (162, 166, 165, 161), (129, 146, 185, 170), (146, 143, 184, 185), (147, 186, 183, 144), (139, 141, 182, 180), (140, 181, 182, 141), (130, 139, 180, 171), (128, 249, 250, 169), (248, 260, 259, 243), (266, 275, 274, 132), (144, 183, 173, 131), (127, 199, 201, 168), (130, 277, 276, 143), (188, 192, 194, 190), (127, 187, 188, 129), (146, 190, 189, 145), (129, 188, 190, 146), (191, 193, 194, 192), (187, 191, 192, 188), (190, 194, 193, 189), (189, 193, 191, 187), (136, 127, 168, 177), (197, 198, 195, 196), (202, 206, 204, 200), (129, 200, 199, 127), (170, 202, 200, 129), (206, 210, 208, 204), (200, 204, 203, 199), (199, 203, 205, 201), (208, 210, 209, 207), (204, 208, 207, 203), (203, 207, 209, 205), (220, 172, 186, 147, 223), (221, 137, 178, 172, 220, 219), (217, 231, 230, 215), (213, 228, 211, 212), (216, 218, 231, 217), (215, 230, 229, 214), (214, 229, 228, 213), (211, 228, 229, 230, 231, 218), (225, 234, 235, 226), (221, 232, 233, 224), (226, 235, 236, 227), (224, 233, 234, 225), (235, 241, 242, 236), (227, 238, 237, 222), (233, 239, 240, 234), (234, 240, 241, 235), (232, 219, 239, 233), (222, 237, 220, 223), (220, 237, 238, 242, 241, 240, 239, 219), (243, 251, 256, 248), (248, 256, 255, 244), (244, 128, 134), (134, 245, 248, 244), (176, 247, 246, 135), (265, 266, 245, 134), (256, 254, 253, 255), (174, 252, 251, 243), (244, 255, 249, 128), (252, 254, 256, 251), (257, 261, 264, 260), (243, 259, 258, 132), (132, 258, 257, 245), (245, 257, 260, 248), (261, 262, 263, 264), (259, 263, 262, 258), (260, 264, 263, 259), (258, 262, 261, 257), (246, 267, 268, 135), (132, 274, 270, 243), (274, 272, 273, 271, 270), (268, 267, 275, 269), (267, 272, 274, 275), (133, 272, 267, 246), (135, 268, 269, 265), (243, 270, 271, 174), (265, 269, 275, 266), (175, 273, 272, 133), (249, 255, 253, 250), (279, 283, 281, 277), (143, 276, 278, 184), (171, 279, 277, 130), (280, 281, 283, 282), (277, 281, 280, 276), (276, 280, 282, 278), (287, 291, 290, 286), (144, 286, 284, 142), (131, 287, 286, 144), (142, 284, 285, 128), (288, 290, 291, 289), (285, 289, 291, 287), (284, 288, 289, 285), (286, 290, 288, 284), (136, 196, 195, 292), (294, 295, 297, 296), (293, 10, 294, 296), (195, 198, 297, 299, 292), (10, 178, 295, 294), (178, 137, 298, 295), (198, 49, 293, 296, 297), (137, 292, 299, 298), (298, 299, 297, 295)])
_uv = me_cube_001.uv_layers.new(name='UVMap')
_uv.uv.foreach_set('vector', [0.7132, 0.1729, 0.7214, 0.1357, 0.7763, 0.1623, 0.7769, 0.1667, 0.7611, 0.227, 0.7132, 0.1729, 0.7259, 0.1777, 0.7623, 0.2237, 0.6516, 0.1325, 0.6512, 0.1373, 0.6495, 0.1319, 0.7045, 0.5499, 0.7175, 0.5609, 0.7165, 0.5614, 0.7029, 0.5507, 0.7611, 0.5288, 0.7565, 0.5668, 0.736, 0.5645, 0.7366, 0.5636, 0.7366, 0.5632, 0.7241, 0.5615, 0.7203, 0.5607, 0.7079, 0.5473, 0.7214, 0.1357, 0.7132, 0.1729, 0.6563, 0.1398, 0.6567, 0.1328, 0.6564, 0.1247, 0.6633, 0.1262, 0.6809, 0.1294, 0.6833, 0.1301, 0.6837, 0.1307, 0.6844, 0.1312, 0.6846, 0.1316, 0.9519, 0.1529, 0.8982, 0.1514, 0.9258, 0.1409, 0.9484, 0.1351, 0.8648, 0.1707, 0.8552, 0.1477, 0.8623, 0.1507, 0.8746, 0.1479, 0.8838, 0.1431, 0.8873, 0.1399, 0.8966, 0.141, 0.8971, 0.144, 0.8982, 0.1514, 0.7121, 0.1883, 0.7556, 0.2307, 0.752, 0.2314, 0.7121, 0.1956, 0.7132, 0.1729, 0.7611, 0.227, 0.7556, 0.2307, 0.7121, 0.1883, 0.664, 0.2453, 0.7132, 0.1729, 0.7121, 0.1883, 0.6682, 0.2477, 0.6682, 0.2477, 0.7121, 0.1883, 0.7121, 0.1956, 0.6714, 0.2495, 0.7955, 0.14, 0.8034, 0.1402, 0.8021, 0.1427, 0.7971, 0.1426, 0.8045, 0.1385, 0.8063, 0.1685, 0.8047, 0.1672, 0.8034, 0.1402, 0.8648, 0.1707, 0.8063, 0.1685, 0.8045, 0.1385, 0.8429, 0.1403, 0.847, 0.1451, 0.8552, 0.1477, 0.8063, 0.1685, 0.8648, 0.1707, 0.8607, 0.1743, 0.8076, 0.1722, 0.8034, 0.1402, 0.8047, 0.1672, 0.8032, 0.1648, 0.8021, 0.1427, 0.7939, 0.1385, 0.8045, 0.1385, 0.8034, 0.1402, 0.7955, 0.14, 0.8063, 0.1685, 0.7955, 0.1693, 0.7967, 0.1673, 0.8047, 0.1672, 0.7955, 0.1693, 0.7939, 0.1385, 0.7955, 0.14, 0.7967, 0.1673, 0.8046, 0.1708, 0.804, 0.2201, 0.8001, 0.2202, 0.7971, 0.1706, 0.8032, 0.1648, 0.7979, 0.1648, 0.7971, 0.1426, 0.8021, 0.1427, 0.7967, 0.1673, 0.7955, 0.14, 0.7971, 0.1426, 0.7979, 0.1648, 0.8047, 0.1672, 0.7967, 0.1673, 0.7979, 0.1648, 0.8032, 0.1648, 0.8049, 0.2211, 0.7993, 0.2221, 0.8001, 0.2202, 0.804, 0.2201, 0.7955, 0.1693, 0.8063, 0.1685, 0.8046, 0.1708, 0.7971, 0.1706, 0.7993, 0.2221, 0.7955, 0.1693, 0.7971, 0.1706, 0.8001, 0.2202, 0.8063, 0.1685, 0.8049, 0.2211, 0.804, 0.2201, 0.8046, 0.1708, 0.7945, 0.2189, 0.7623, 0.2237, 0.7634, 0.2198, 0.7907, 0.2166, 0.7132, 0.1729, 0.7955, 0.1693, 0.7914, 0.1727, 0.7259, 0.1777, 0.7955, 0.1693, 0.7993, 0.2221, 0.7945, 0.2189, 0.7914, 0.1727, 0.7993, 0.2221, 0.7611, 0.227, 0.7623, 0.2237, 0.7945, 0.2189, 0.2808, 0.1637, 0.2819, 0.1871, 0.2655, 0.189, 0.2478, 0.1654, 0.7259, 0.1777, 0.7914, 0.1727, 0.7888, 0.1777, 0.7338, 0.1805, 0.7914, 0.1727, 0.7945, 0.2189, 0.7907, 0.2166, 0.7888, 0.1777, 0.7623, 0.2237, 0.7259, 0.1777, 0.7338, 0.1805, 0.7634, 0.2198, 0.8384, 0.2187, 0.8588, 0.2699, 0.8162, 0.2838, 0.8049, 0.2211, 0.8049, 0.2211, 0.8162, 0.2838, 0.8121, 0.2847, 0.7993, 0.2221, 0.8027, 0.5683, 0.7968, 0.5684, 0.8021, 0.5297, 0.8059, 0.5296, 0.7556, 0.2307, 0.7438, 0.283, 0.7391, 0.2821, 0.752, 0.2314, 0.2348, 0.1745, 0.2587, 0.1959, 0.251, 0.2263, 0.2104, 0.2068, 0.7611, 0.227, 0.748, 0.2837, 0.7438, 0.283, 0.7556, 0.2307, 0.7132, 0.1729, 0.664, 0.2453, 0.6599, 0.2432, 0.7085, 0.1733, 0.6372, 0.1395, 0.6369, 0.1301, 0.6401, 0.1319, 0.6404, 0.1376, 0.6493, 0.5446, 0.649, 0.5445, 0.649, 0.5443, 0.6492, 0.5444, 0.7968, 0.5684, 0.7565, 0.5668, 0.7611, 0.5288, 0.8021, 0.5297, 0.8648, 0.1707, 0.9295, 0.2019, 0.928, 0.205, 0.8666, 0.1766, 0.7611, 0.227, 0.7993, 0.2221, 0.7935, 0.2533, 0.7751, 0.2557, 0.8383, 0.2161, 0.8064, 0.2169, 0.8092, 0.2133, 0.8358, 0.2132, 0.8648, 0.1707, 0.8384, 0.2187, 0.8383, 0.2161, 0.8607, 0.1743, 0.8049, 0.2211, 0.8063, 0.1685, 0.8076, 0.1722, 0.8064, 0.2169, 0.8384, 0.2187, 0.8049, 0.2211, 0.8064, 0.2169, 0.8383, 0.2161, 0.3206, 0.1644, 0.309, 0.185, 0.293, 0.1851, 0.2943, 0.1625, 0.8607, 0.1743, 0.8383, 0.2161, 0.8358, 0.2132, 0.8552, 0.1788, 0.8064, 0.2169, 0.8076, 0.1722, 0.8113, 0.1756, 0.8092, 0.2133, 0.8076, 0.1722, 0.8607, 0.1743, 0.8552, 0.1788, 0.8113, 0.1756, 0.8982, 0.1514, 0.9519, 0.1529, 0.9295, 0.2019, 0.8648, 0.1707, 0.9484, 0.1351, 0.9258, 0.1409, 0.9208, 0.1304, 0.941, 0.1179, 0.8982, 0.1514, 0.8971, 0.144, 0.9208, 0.1304, 0.9258, 0.1409, 0.8617, 0.2687, 0.842, 0.2188, 0.8428, 0.2189, 0.8624, 0.2684, 0.8384, 0.2187, 0.8648, 0.1707, 0.8666, 0.1766, 0.842, 0.2188, 0.8588, 0.2699, 0.8384, 0.2187, 0.842, 0.2188, 0.8617, 0.2687, 0.8624, 0.2684, 0.8428, 0.2189, 0.8464, 0.2191, 0.8657, 0.267, 0.842, 0.2188, 0.8666, 0.1766, 0.867, 0.1779, 0.8428, 0.2189, 0.8666, 0.1766, 0.928, 0.205, 0.9276, 0.206, 0.867, 0.1779, 0.3153, 0.1885, 0.3286, 0.1669, 0.3626, 0.1837, 0.3268, 0.2173, 0.8428, 0.2189, 0.867, 0.1779, 0.8686, 0.1829, 0.8464, 0.2191, 0.867, 0.1779, 0.9276, 0.206, 0.9253, 0.2109, 0.8686, 0.1829, 0.8291, 0.5551, 0.8241, 0.5694, 0.8027, 0.5683, 0.8059, 0.5296, 0.8336, 0.5346, 0.8488, 0.5691, 0.8483, 0.5594, 0.8291, 0.5551, 0.8336, 0.5346, 0.8745, 0.5513, 0.854, 0.5698, 0.7359, 0.5643, 0.7355, 0.564, 0.7362, 0.5635, 0.7364, 0.5636, 0.734, 0.5633, 0.7241, 0.5615, 0.7366, 0.5632, 0.7363, 0.5631, 0.736, 0.5645, 0.7359, 0.5643, 0.7364, 0.5636, 0.7366, 0.5636, 0.7355, 0.564, 0.7353, 0.5637, 0.7362, 0.5634, 0.7362, 0.5635, 0.7353, 0.5637, 0.734, 0.5633, 0.7363, 0.5631, 0.7362, 0.5634, 0.7366, 0.5632, 0.7366, 0.5636, 0.7364, 0.5636, 0.7362, 0.5635, 0.7362, 0.5634, 0.7363, 0.5631, 0.8746, 0.1479, 0.8623, 0.1507, 0.8623, 0.1505, 0.8745, 0.1477, 0.8873, 0.1399, 0.8838, 0.1431, 0.8837, 0.1431, 0.8872, 0.1398, 0.8623, 0.1507, 0.8552, 0.1477, 0.8557, 0.1478, 0.8623, 0.1505, 0.8838, 0.1431, 0.8746, 0.1479, 0.8745, 0.1477, 0.8837, 0.1431, 0.8349, 0.5751, 0.8312, 0.5735, 0.8347, 0.5611, 0.8372, 0.5626, 0.831, 0.5735, 0.8264, 0.5721, 0.8314, 0.559, 0.8345, 0.5611, 0.8468, 0.5709, 0.8417, 0.5735, 0.8411, 0.5627, 0.8456, 0.5612, 0.8417, 0.5735, 0.8349, 0.5751, 0.8372, 0.5626, 0.8411, 0.5627, 0.8488, 0.5691, 0.8468, 0.5709, 0.8456, 0.5612, 0.8483, 0.5594, 0.8264, 0.5721, 0.8241, 0.5694, 0.8291, 0.5551, 0.8314, 0.559, 0.8291, 0.5551, 0.8483, 0.5594, 0.8456, 0.5612, 0.8411, 0.5627, 0.8372, 0.5626, 0.8347, 0.5611, 0.8345, 0.5611, 0.8314, 0.559, 0.6369, 0.1301, 0.6372, 0.1395, 0.6358, 0.1408, 0.634, 0.1375, 0.6372, 0.1395, 0.6431, 0.1473, 0.6422, 0.1497, 0.6358, 0.1408, 0.6431, 0.1473, 0.6563, 0.1398, 0.7132, 0.1729, 0.6563, 0.1398, 0.6431, 0.1473, 0.6372, 0.1395, 0.6512, 0.1373, 0.7079, 0.5473, 0.7203, 0.5607, 0.7175, 0.5609, 0.7045, 0.5499, 0.6567, 0.1328, 0.6563, 0.1398, 0.6512, 0.1373, 0.6516, 0.1325, 0.6358, 0.1408, 0.6422, 0.1497, 0.6043, 0.1512, 0.6061, 0.1364, 0.6979, 0.4434, 0.7206, 0.4549, 0.7177, 0.4624, 0.6913, 0.4558, 0.6431, 0.1473, 0.7132, 0.1729, 0.7085, 0.1733, 0.6422, 0.1497, 0.6076, 0.131, 0.634, 0.1375, 0.6358, 0.1408, 0.6061, 0.1364, 0.6482, 0.1365, 0.6404, 0.1376, 0.6411, 0.1366, 0.6476, 0.136, 0.6369, 0.1301, 0.6495, 0.1319, 0.6475, 0.1328, 0.6401, 0.1319, 0.6495, 0.1319, 0.6512, 0.1373, 0.6482, 0.1365, 0.6475, 0.1328, 0.6512, 0.1373, 0.6372, 0.1395, 0.6404, 0.1376, 0.6482, 0.1365, 0.8001, 0.9284, 0.7937, 0.929, 0.7938, 0.9254, 0.7995, 0.9257, 0.6401, 0.1319, 0.6475, 0.1328, 0.6469, 0.1333, 0.6412, 0.133, 0.6404, 0.1376, 0.6401, 0.1319, 0.6412, 0.133, 0.6411, 0.1366, 0.6475, 0.1328, 0.6482, 0.1365, 0.6476, 0.136, 0.6469, 0.1333, 0.7309, 0.5404, 0.7312, 0.5404, 0.7311, 0.5405, 0.7308, 0.5406, 0.649, 0.5445, 0.6472, 0.5442, 0.6475, 0.5441, 0.649, 0.5443, 0.649, 0.5443, 0.6475, 0.5441, 0.6442, 0.5424, 0.6452, 0.541, 0.649, 0.5439, 0.6497, 0.5437, 0.6498, 0.5444, 0.6492, 0.5444, 0.6492, 0.5438, 0.6492, 0.5438, 0.6492, 0.5444, 0.649, 0.5443, 0.649, 0.5439, 0.7307, 0.5405, 0.7309, 0.5404, 0.7308, 0.5406, 0.7307, 0.5406, 0.6499, 0.5435, 0.65, 0.5446, 0.6498, 0.5444, 0.6497, 0.5437, 0.7195, 0.4796, 0.7163, 0.478, 0.7165, 0.4777, 0.7197, 0.4794, 0.65, 0.5446, 0.6493, 0.5446, 0.6492, 0.5444, 0.6498, 0.5444, 0.7288, 0.539, 0.7307, 0.5405, 0.7307, 0.5406, 0.7286, 0.539, 0.7085, 0.1733, 0.6599, 0.2432, 0.6043, 0.1512, 0.6422, 0.1497, 0.6835, 0.5482, 0.6914, 0.5166, 0.6976, 0.5262, 0.6959, 0.5496, 0.7993, 0.2221, 0.8121, 0.2847, 0.8016, 0.287, 0.7935, 0.2533, 0.748, 0.2837, 0.7611, 0.227, 0.7751, 0.2557, 0.7672, 0.2874, 0.7879, 0.2656, 0.7893, 0.2888, 0.7795, 0.2888, 0.7812, 0.2654, 0.7751, 0.2557, 0.7935, 0.2533, 0.7879, 0.2656, 0.7812, 0.2654, 0.7935, 0.2533, 0.8016, 0.287, 0.7893, 0.2888, 0.7879, 0.2656, 0.7934, 0.5323, 0.7988, 0.532, 0.7981, 0.5328, 0.7946, 0.5328, 0.7939, 0.1385, 0.7955, 0.1693, 0.7871, 0.1662, 0.7857, 0.1619, 0.7214, 0.1357, 0.7939, 0.1385, 0.7857, 0.1619, 0.7763, 0.1623, 0.7955, 0.1693, 0.7132, 0.1729, 0.7769, 0.1667, 0.7871, 0.1662, 0.7982, 0.5339, 0.7946, 0.5339, 0.7946, 0.5328, 0.7981, 0.5328, 0.7938, 0.5347, 0.7934, 0.5323, 0.7946, 0.5328, 0.7946, 0.5339, 0.7995, 0.5345, 0.7938, 0.5347, 0.7946, 0.5339, 0.7982, 0.5339, 0.7988, 0.532, 0.7995, 0.5345, 0.7982, 0.5339, 0.7981, 0.5328, 0.7132, 0.1729, 0.7769, 0.1667, 0.7763, 0.1623, 0.7214, 0.1357, 0.7611, 0.227, 0.7623, 0.2237, 0.7259, 0.1777, 0.7132, 0.1729, 0.6516, 0.1325, 0.6495, 0.1319, 0.6512, 0.1373, 0.7045, 0.5499, 0.7029, 0.5507, 0.7165, 0.5614, 0.7175, 0.5609, 0.7611, 0.5288, 0.7079, 0.5473, 0.7203, 0.5607, 0.7241, 0.5615, 0.7366, 0.5632, 0.7366, 0.5636, 0.736, 0.5645, 0.7565, 0.5668, 0.7214, 0.1357, 0.6846, 0.1316, 0.6844, 0.1312, 0.6837, 0.1307, 0.6833, 0.1301, 0.6809, 0.1294, 0.6633, 0.1262, 0.6564, 0.1247, 0.6567, 0.1328, 0.6563, 0.1398, 0.7132, 0.1729, 0.9519, 0.1529, 0.9484, 0.1351, 0.9258, 0.1409, 0.8982, 0.1514, 0.8648, 0.1707, 0.8982, 0.1514, 0.8971, 0.144, 0.8966, 0.141, 0.8873, 0.1399, 0.8838, 0.1431, 0.8746, 0.1479, 0.8623, 0.1507, 0.8552, 0.1477, 0.7121, 0.1883, 0.7121, 0.1956, 0.752, 0.2314, 0.7556, 0.2307, 0.7132, 0.1729, 0.7121, 0.1883, 0.7556, 0.2307, 0.7611, 0.227, 0.664, 0.2453, 0.6682, 0.2477, 0.7121, 0.1883, 0.7132, 0.1729, 0.6682, 0.2477, 0.6714, 0.2495, 0.7121, 0.1956, 0.7121, 0.1883, 0.7955, 0.14, 0.7971, 0.1426, 0.8021, 0.1427, 0.8034, 0.1402, 0.8045, 0.1385, 0.8034, 0.1402, 0.8047, 0.1672, 0.8063, 0.1685, 0.8648, 0.1707, 0.8552, 0.1477, 0.847, 0.1451, 0.8429, 0.1403, 0.8045, 0.1385, 0.8063, 0.1685, 0.8063, 0.1685, 0.8076, 0.1722, 0.8607, 0.1743, 0.8648, 0.1707, 0.8034, 0.1402, 0.8021, 0.1427, 0.8032, 0.1648, 0.8047, 0.1672, 0.7939, 0.1385, 0.7955, 0.14, 0.8034, 0.1402, 0.8045, 0.1385, 0.8063, 0.1685, 0.8047, 0.1672, 0.7967, 0.1673, 0.7955, 0.1693, 0.7955, 0.1693, 0.7967, 0.1673, 0.7955, 0.14, 0.7939, 0.1385, 0.8046, 0.1708, 0.7971, 0.1706, 0.8001, 0.2202, 0.804, 0.2201, 0.8032, 0.1648, 0.8021, 0.1427, 0.7971, 0.1426, 0.7979, 0.1648, 0.7967, 0.1673, 0.7979, 0.1648, 0.7971, 0.1426, 0.7955, 0.14, 0.8047, 0.1672, 0.8032, 0.1648, 0.7979, 0.1648, 0.7967, 0.1673, 0.8049, 0.2211, 0.804, 0.2201, 0.8001, 0.2202, 0.7993, 0.2221, 0.7955, 0.1693, 0.7971, 0.1706, 0.8046, 0.1708, 0.8063, 0.1685, 0.7993, 0.2221, 0.8001, 0.2202, 0.7971, 0.1706, 0.7955, 0.1693, 0.8063, 0.1685, 0.8046, 0.1708, 0.804, 0.2201, 0.8049, 0.2211, 0.7945, 0.2189, 0.7907, 0.2166, 0.7634, 0.2198, 0.7623, 0.2237, 0.7132, 0.1729, 0.7259, 0.1777, 0.7914, 0.1727, 0.7955, 0.1693, 0.7955, 0.1693, 0.7914, 0.1727, 0.7945, 0.2189, 0.7993, 0.2221, 0.7993, 0.2221, 0.7945, 0.2189, 0.7623, 0.2237, 0.7611, 0.227, 0.2808, 0.1637, 0.2478, 0.1654, 0.2655, 0.189, 0.2819, 0.1871, 0.7259, 0.1777, 0.7338, 0.1805, 0.7888, 0.1777, 0.7914, 0.1727, 0.7914, 0.1727, 0.7888, 0.1777, 0.7907, 0.2166, 0.7945, 0.2189, 0.7623, 0.2237, 0.7634, 0.2198, 0.7338, 0.1805, 0.7259, 0.1777, 0.8384, 0.2187, 0.8049, 0.2211, 0.8162, 0.2838, 0.8588, 0.2699, 0.8049, 0.2211, 0.7993, 0.2221, 0.8121, 0.2847, 0.8162, 0.2838, 0.8027, 0.5683, 0.8059, 0.5296, 0.8021, 0.5297, 0.7968, 0.5684, 0.7556, 0.2307, 0.752, 0.2314, 0.7391, 0.2821, 0.7438, 0.283, 0.2348, 0.1745, 0.2104, 0.2068, 0.251, 0.2263, 0.2587, 0.1959, 0.7611, 0.227, 0.7556, 0.2307, 0.7438, 0.283, 0.748, 0.2837, 0.7132, 0.1729, 0.7085, 0.1733, 0.6599, 0.2432, 0.664, 0.2453, 0.6372, 0.1395, 0.6404, 0.1376, 0.6401, 0.1319, 0.6369, 0.1301, 0.6493, 0.5446, 0.6492, 0.5444, 0.649, 0.5443, 0.649, 0.5445, 0.7968, 0.5684, 0.8021, 0.5297, 0.7611, 0.5288, 0.7565, 0.5668, 0.8648, 0.1707, 0.8666, 0.1766, 0.928, 0.205, 0.9295, 0.2019, 0.7611, 0.227, 0.7751, 0.2557, 0.7935, 0.2533, 0.7993, 0.2221, 0.8383, 0.2161, 0.8358, 0.2132, 0.8092, 0.2133, 0.8064, 0.2169, 0.8648, 0.1707, 0.8607, 0.1743, 0.8383, 0.2161, 0.8384, 0.2187, 0.8049, 0.2211, 0.8064, 0.2169, 0.8076, 0.1722, 0.8063, 0.1685, 0.8384, 0.2187, 0.8383, 0.2161, 0.8064, 0.2169, 0.8049, 0.2211, 0.3206, 0.1644, 0.2943, 0.1625, 0.293, 0.1851, 0.309, 0.185, 0.8607, 0.1743, 0.8552, 0.1788, 0.8358, 0.2132, 0.8383, 0.2161, 0.8064, 0.2169, 0.8092, 0.2133, 0.8113, 0.1756, 0.8076, 0.1722, 0.8076, 0.1722, 0.8113, 0.1756, 0.8552, 0.1788, 0.8607, 0.1743, 0.8982, 0.1514, 0.8648, 0.1707, 0.9295, 0.2019, 0.9519, 0.1529, 0.9484, 0.1351, 0.941, 0.1179, 0.9208, 0.1304, 0.9258, 0.1409, 0.8617, 0.2687, 0.8624, 0.2684, 0.8428, 0.2189, 0.842, 0.2188, 0.8384, 0.2187, 0.842, 0.2188, 0.8666, 0.1766, 0.8648, 0.1707, 0.8588, 0.2699, 0.8617, 0.2687, 0.842, 0.2188, 0.8384, 0.2187, 0.8624, 0.2684, 0.8657, 0.267, 0.8464, 0.2191, 0.8428, 0.2189, 0.842, 0.2188, 0.8428, 0.2189, 0.867, 0.1779, 0.8666, 0.1766, 0.8666, 0.1766, 0.867, 0.1779, 0.9276, 0.206, 0.928, 0.205, 0.3153, 0.1885, 0.3268, 0.2173, 0.3626, 0.1837, 0.3286, 0.1669, 0.8428, 0.2189, 0.8464, 0.2191, 0.8686, 0.1829, 0.867, 0.1779, 0.867, 0.1779, 0.8686, 0.1829, 0.9253, 0.2109, 0.9276, 0.206, 0.8291, 0.5551, 0.8336, 0.5346, 0.8059, 0.5296, 0.8027, 0.5683, 0.8241, 0.5694, 0.8488, 0.5691, 0.854, 0.5698, 0.8745, 0.5513, 0.8336, 0.5346, 0.8291, 0.5551, 0.8483, 0.5594, 0.7359, 0.5643, 0.7364, 0.5636, 0.7362, 0.5635, 0.7355, 0.564, 0.734, 0.5633, 0.7363, 0.5631, 0.7366, 0.5632, 0.7241, 0.5615, 0.736, 0.5645, 0.7366, 0.5636, 0.7364, 0.5636, 0.7359, 0.5643, 0.7355, 0.564, 0.7362, 0.5635, 0.7362, 0.5634, 0.7353, 0.5637, 0.7353, 0.5637, 0.7362, 0.5634, 0.7363, 0.5631, 0.734, 0.5633, 0.7366, 0.5632, 0.7363, 0.5631, 0.7362, 0.5634, 0.7362, 0.5635, 0.7364, 0.5636, 0.7366, 0.5636, 0.8746, 0.1479, 0.8745, 0.1477, 0.8623, 0.1505, 0.8623, 0.1507, 0.8873, 0.1399, 0.8872, 0.1398, 0.8837, 0.1431, 0.8838, 0.1431, 0.8623, 0.1507, 0.8623, 0.1505, 0.8557, 0.1478, 0.8552, 0.1477, 0.8838, 0.1431, 0.8837, 0.1431, 0.8745, 0.1477, 0.8746, 0.1479, 0.8349, 0.5751, 0.8372, 0.5626, 0.8347, 0.5611, 0.8312, 0.5735, 0.831, 0.5735, 0.8345, 0.5611, 0.8314, 0.559, 0.8264, 0.5721, 0.8468, 0.5709, 0.8456, 0.5612, 0.8411, 0.5627, 0.8417, 0.5735, 0.8417, 0.5735, 0.8411, 0.5627, 0.8372, 0.5626, 0.8349, 0.5751, 0.8488, 0.5691, 0.8483, 0.5594, 0.8456, 0.5612, 0.8468, 0.5709, 0.8264, 0.5721, 0.8314, 0.559, 0.8291, 0.5551, 0.8241, 0.5694, 0.8291, 0.5551, 0.8314, 0.559, 0.8345, 0.5611, 0.8347, 0.5611, 0.8372, 0.5626, 0.8411, 0.5627, 0.8456, 0.5612, 0.8483, 0.5594, 0.6369, 0.1301, 0.634, 0.1375, 0.6358, 0.1408, 0.6372, 0.1395, 0.6372, 0.1395, 0.6358, 0.1408, 0.6422, 0.1497, 0.6431, 0.1473, 0.6431, 0.1473, 0.7132, 0.1729, 0.6563, 0.1398, 0.6563, 0.1398, 0.6512, 0.1373, 0.6372, 0.1395, 0.6431, 0.1473, 0.7079, 0.5473, 0.7045, 0.5499, 0.7175, 0.5609, 0.7203, 0.5607, 0.6567, 0.1328, 0.6516, 0.1325, 0.6512, 0.1373, 0.6563, 0.1398, 0.6358, 0.1408, 0.6061, 0.1364, 0.6043, 0.1512, 0.6422, 0.1497, 0.6979, 0.4434, 0.6913, 0.4558, 0.7177, 0.4624, 0.7206, 0.4549, 0.6431, 0.1473, 0.6422, 0.1497, 0.7085, 0.1733, 0.7132, 0.1729, 0.6076, 0.131, 0.6061, 0.1364, 0.6358, 0.1408, 0.634, 0.1375, 0.6482, 0.1365, 0.6476, 0.136, 0.6411, 0.1366, 0.6404, 0.1376, 0.6369, 0.1301, 0.6401, 0.1319, 0.6475, 0.1328, 0.6495, 0.1319, 0.6495, 0.1319, 0.6475, 0.1328, 0.6482, 0.1365, 0.6512, 0.1373, 0.6512, 0.1373, 0.6482, 0.1365, 0.6404, 0.1376, 0.6372, 0.1395, 0.8001, 0.9284, 0.7995, 0.9257, 0.7938, 0.9254, 0.7937, 0.929, 0.6401, 0.1319, 0.6412, 0.133, 0.6469, 0.1333, 0.6475, 0.1328, 0.6404, 0.1376, 0.6411, 0.1366, 0.6412, 0.133, 0.6401, 0.1319, 0.6475, 0.1328, 0.6469, 0.1333, 0.6476, 0.136, 0.6482, 0.1365, 0.7309, 0.5404, 0.7308, 0.5406, 0.7311, 0.5405, 0.7312, 0.5404, 0.649, 0.5445, 0.649, 0.5443, 0.6475, 0.5441, 0.6472, 0.5442, 0.649, 0.5443, 0.649, 0.5439, 0.6452, 0.541, 0.6442, 0.5424, 0.6475, 0.5441, 0.6497, 0.5437, 0.6492, 0.5438, 0.6492, 0.5444, 0.6498, 0.5444, 0.6492, 0.5438, 0.649, 0.5439, 0.649, 0.5443, 0.6492, 0.5444, 0.7307, 0.5405, 0.7307, 0.5406, 0.7308, 0.5406, 0.7309, 0.5404, 0.6499, 0.5435, 0.6497, 0.5437, 0.6498, 0.5444, 0.65, 0.5446, 0.7195, 0.4796, 0.7197, 0.4794, 0.7165, 0.4777, 0.7163, 0.478, 0.65, 0.5446, 0.6498, 0.5444, 0.6492, 0.5444, 0.6493, 0.5446, 0.7288, 0.539, 0.7286, 0.539, 0.7307, 0.5406, 0.7307, 0.5405, 0.7085, 0.1733, 0.6422, 0.1497, 0.6043, 0.1512, 0.6599, 0.2432, 0.6835, 0.5482, 0.6959, 0.5496, 0.6976, 0.5262, 0.6914, 0.5166, 0.7993, 0.2221, 0.7935, 0.2533, 0.8016, 0.287, 0.8121, 0.2847, 0.748, 0.2837, 0.7672, 0.2874, 0.7751, 0.2557, 0.7611, 0.227, 0.7879, 0.2656, 0.7812, 0.2654, 0.7795, 0.2888, 0.7893, 0.2888, 0.7751, 0.2557, 0.7812, 0.2654, 0.7879, 0.2656, 0.7935, 0.2533, 0.7935, 0.2533, 0.7879, 0.2656, 0.7893, 0.2888, 0.8016, 0.287, 0.7934, 0.5323, 0.7946, 0.5328, 0.7981, 0.5328, 0.7988, 0.532, 0.7939, 0.1385, 0.7857, 0.1619, 0.7871, 0.1662, 0.7955, 0.1693, 0.7214, 0.1357, 0.7763, 0.1623, 0.7857, 0.1619, 0.7939, 0.1385, 0.7955, 0.1693, 0.7871, 0.1662, 0.7769, 0.1667, 0.7132, 0.1729, 0.7982, 0.5339, 0.7981, 0.5328, 0.7946, 0.5328, 0.7946, 0.5339, 0.7938, 0.5347, 0.7946, 0.5339, 0.7946, 0.5328, 0.7934, 0.5323, 0.7995, 0.5345, 0.7982, 0.5339, 0.7946, 0.5339, 0.7938, 0.5347, 0.7988, 0.532, 0.7981, 0.5328, 0.7982, 0.5339, 0.7995, 0.5345, 0.8982, 0.1514, 0.9258, 0.1409, 0.9208, 0.1304, 0.8971, 0.144, 0.9017, 0.4906, 0.8056, 0.4907, 0.8057, 0.4737, 0.8973, 0.4838, 0.9138, 0.4804, 0.9096, 0.4986, 0.9017, 0.4906, 0.9053, 0.483, 0.7057, 0.4636, 0.8058, 0.4636, 0.8057, 0.4737, 0.71, 0.4744, 0.7077, 0.4685, 0.9096, 0.4986, 0.8057, 0.5017, 0.8056, 0.4907, 0.9017, 0.4906, 0.8057, 0.5017, 0.6908, 0.4988, 0.7, 0.4893, 0.8056, 0.4907, 0.8058, 0.4636, 0.8972, 0.4671, 0.8948, 0.4726, 0.8929, 0.477, 0.8057, 0.4737, 0.6908, 0.4988, 0.6866, 0.4775, 0.6962, 0.4807, 0.7, 0.4893, 0.7, 0.4893, 0.71, 0.4744, 0.8057, 0.4737, 0.8056, 0.4907])
me_cube_001.materials.append(mat_material_003)
me_cube_001.use_remesh_preserve_volume = False
me_cube_001.use_remesh_preserve_attributes = False
me_cube_001.use_mirror_vertex_groups = False
me_cube_001.update()

# ---- objects
ob_backwheels = bpy.data.objects.new('BackWheels', me_cylinder_003)
ob_front_wheels = bpy.data.objects.new('Front Wheels', me_cylinder_001)
ob_taxi = bpy.data.objects.new('Taxi', me_cube_001)

# ---- transforms, parenting, visibility, modifiers, constraints
ob_backwheels.location = (-0.0001023, 1.272, -0.5211)
ob_backwheels.lineart.crease_threshold = 0.0
ob_front_wheels.location = (-0.0001023, -1.311, -0.5211)
ob_front_wheels.lineart.crease_threshold = 0.0
ob_taxi.location = (0.0, 0.0, 0.02545)
ob_taxi.scale = (-0.6308, 0.6308, 0.6308)
ob_taxi.lock_rotations_4d = False
ob_taxi.empty_display_type = 'ARROWS'
ob_taxi.lineart.crease_threshold = 0.0

# ---- collection membership
col_collection_1.objects.link(ob_backwheels)
col_collection_1.objects.link(ob_front_wheels)
col_collection_1.objects.link(ob_taxi)

# ---- scene / render settings (as saved in the file)
scene.frame_start = 1; scene.frame_end = 250; scene.frame_set(1)
scene.render.engine = 'CYCLES'
scene.render.resolution_percentage = 50
scene.render.dither_intensity = 0.0
scene.cycles.use_denoising = False
scene.cycles.samples = 10
scene.cycles.sampling_pattern = 'TABULATED_SOBOL'
scene.cycles.light_sampling_threshold = 0.0
scene.cycles.use_adaptive_sampling = False
scene.cycles.use_light_tree = False
scene.cycles.blur_glossy = 0.0
scene.cycles.pixel_filter_type = 'GAUSSIAN'
scene.cycles.sample_clamp_indirect = 0.0
scene.view_settings.view_transform = 'Standard'
bpy.context.view_layer.update()

# ---- added for rendering (the .blend has no active camera and no usable light): camera, sun
cam_auto = bpy.data.cameras.new('AutoCamera')
cam_auto.lens = 50.0
cam_auto.sensor_width = 36.0
cam_auto.clip_end = 1000.0
ob_auto_camera = bpy.data.objects.new('AutoCamera', cam_auto)
scene.collection.objects.link(ob_auto_camera)
ob_auto_camera.location = (4.12428, -5.03339, 3.24103)
ob_auto_camera.rotation_euler = (1.09748, -7.21219e-08, 0.694738)
scene.camera = ob_auto_camera
light_auto_sun = bpy.data.lights.new('AutoSun', 'SUN')
light_auto_sun.energy = 3.0
light_auto_sun.angle = 0.0523599
ob_auto_sun = bpy.data.objects.new('AutoSun', light_auto_sun)
scene.collection.objects.link(ob_auto_sun)
ob_auto_sun.rotation_euler = (0.872665, 0.174533, 0.523599)
bpy.context.view_layer.update()
